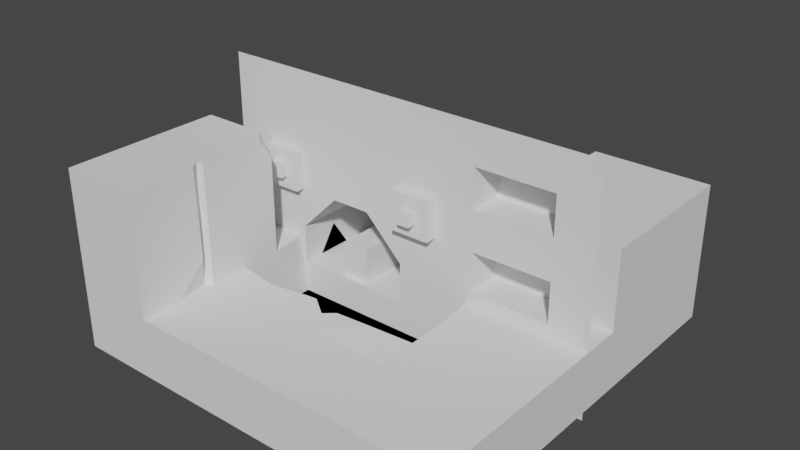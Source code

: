 # Source: catacombs_033.blend  (saved by Blender 3.4.6; exported with 4.5.12 LTS)
import bpy
from mathutils import Matrix  # noqa: F401  (used for matrix-valued properties, if any)

bpy.ops.wm.read_factory_settings(use_empty=True)
scene = bpy.context.scene
scene.name = 'Scene'

# ---- collections
col_collection = bpy.data.collections.new('Collection'); scene.collection.children.link(col_collection)

# ---- world
world_world = bpy.data.worlds.new('World'); scene.world = world_world
world_world.use_nodes = True; world_world.node_tree.nodes.clear()
_N = world_world.node_tree.nodes; _L = world_world.node_tree.links
n0 = _N.new('ShaderNodeOutputWorld'); n0.name = 'World Output'; n0.location = (300, 300)
n1 = _N.new('ShaderNodeBackground'); n1.name = 'Background'; n1.location = (10, 300)
n1.inputs[0].default_value = (0.05088, 0.05088, 0.05088, 1.0)
_L.new(n1.outputs[0], n0.inputs[0])
n0.is_active_output = True
world_world.color = (0.05088, 0.05088, 0.05088)
world_world.use_sun_shadow = False
world_world.sun_shadow_jitter_overblur = 0.0

# ---- meshes
me_grid = bpy.data.meshes.new('Grid')
me_grid.from_pydata([(-1.0, -1.0, 0.0), (-0.8, -1.0, 0.0), (-0.6, -1.0, 0.0), (-0.4, -1.0, 0.0), (-0.2, -1.0, 0.0), (0.0, -1.0, 0.0), (0.2, -1.0, 0.0), (0.4, -1.0, 0.0), (0.6, -1.0, 0.0), (0.8, -1.0, 0.0), (1.0, -1.0, 0.0), (-1.0, -0.8, 0.0), (1.0, -0.8, 0.0), (-1.0, -0.6, 0.0), (1.0, 1.0, 0.7), (0.8, 1.0, 0.7), (0.6, 1.0, 0.7), (0.4, 1.0, 0.7), (1.0, 0.8, 0.7), (1.0, -0.6, 0.0), (-1.0, -0.4, 0.0), (0.8, 0.8, 0.7), (-0.6, -0.4, 0.0), (-0.4, -0.4, 0.0), (-0.2, -0.4, 0.0), (0.0, -0.4, 0.0), (0.2, -0.4, 0.0), (0.4, -0.4, 0.0), (0.6, 0.8, 0.7), (0.4, 0.8, 0.7), (1.0, -0.4, 0.0), (-1.0, -0.2, 0.0), (1.0, 0.6, 0.7), (-0.6, -0.2, 0.0), (-0.4, -0.2, 0.0), (-0.2, -0.2, 0.0), (0.0, -0.2, 0.0), (0.2, -0.2, 0.0), (0.4, -0.2, 0.0), (0.8, 0.6, 0.7), (0.6, 0.6, 0.7), (1.0, -0.2, 0.0), (-1.0, 0.0, 0.0), (0.4, 0.6, 0.7), (-0.6, 0.0, 0.0), (-0.4, 0.0, 0.0), (-0.2, 0.0, 0.0), (0.0, 0.0, 0.0), (0.2, 0.0, 0.0), (0.4, 0.0, 0.0), (1.0, 0.4, 0.7), (0.8, 0.4, 0.7), (1.0, 0.0, 0.0), (-1.0, 0.2, 0.0), (0.6, 0.4, 0.7), (-0.6, 0.2, 0.0), (-0.4, 0.2, 0.0), (-0.2, 0.2, 0.0), (0.0, 0.2, 0.0), (0.2, 0.2, 0.0), (0.4, 0.2, 0.0), (0.4, 0.4, 0.7), (1.0, 0.2, 0.7), (1.0, 0.2, 0.0), (-1.0, 0.4, 0.0), (-0.632, -0.6138, 0.75), (-0.6, 0.4, 0.0), (-0.4, 0.4, 0.0), (-0.2, 0.4, 0.0), (0.0, 0.4, 0.0), (0.2, 0.4, 0.0), (0.4, 0.4, 0.0), (-0.8, -0.2, 0.9), (-1.0, -0.2, 0.9), (1.0, 0.4, 0.0), (-1.0, 0.6, 0.0), (-0.6, -0.4, 0.9), (-0.6, 0.6, 0.0), (-0.4, 0.6, 0.0), (-0.2, 0.6, 0.0), (0.0, 0.6, 0.0), (0.2, 0.6, 0.0), (0.4, 0.6, 0.0), (-0.8, -0.4, 0.9), (-1.0, -0.4, 0.9), (1.0, 0.6, 0.0), (-1.0, 0.8, 0.0), (-0.6, -0.6, 0.9), (-0.8, -0.6, 0.9), (-1.0, -0.6, 0.9), (-0.6, -0.8, 0.9), (-0.6, -1.0, 0.9), (-0.8, -0.8, 0.9), (-0.8, -1.0, 0.9), (-1.0, -1.0, 0.9), (-1.0, -0.8, 0.9), (1.0, 0.8, 0.0), (-1.0, 1.0, 0.0), (-0.8, 1.0, 0.0), (-0.6, 1.0, 0.0), (-0.4, 1.0, 0.0), (-0.2, 1.0, 0.0), (0.0, 1.0, 0.0), (0.2, 1.0, 0.0), (0.4, 1.0, 0.0), (0.6, 1.0, 0.0), (0.8, 1.0, 0.0), (1.0, 1.0, 0.0), (-1.0, -0.8, 0.3), (-1.0, -1.0, 0.3), (-0.8, -1.0, 0.3), (0.8, 0.2, 0.7), (-0.6, -1.0, 0.3), (-0.6, -0.8, 0.3), (-0.4, -1.0, 0.3), (-0.4, -0.8, 0.3), (-0.2, -1.0, 0.3), (-0.2, -0.8, 0.3), (0.0, -1.0, 0.3), (0.0, -0.8, 0.3), (0.2, -1.0, 0.3), (0.2, -0.8, 0.3), (0.4, -1.0, 0.3), (0.4, -0.8, 0.3), (0.6, -1.0, 0.3), (0.6, -0.8, 0.3), (0.8, -1.0, 0.3), (0.8, -0.8, 0.3), (1.0, -1.0, 0.3), (1.0, -0.8, 0.3), (-1.0, -0.6, 0.3), (-0.6, -0.6, 0.3), (-0.4, -0.6, 0.3), (-0.2, -0.6, 0.3), (0.0, -0.6, 0.3), (0.2, -0.6, 0.3), (0.4, -0.6, 0.3), (0.6, -0.6, 0.3), (0.8, -0.6, 0.3), (1.0, -0.6, 0.3), (-1.0, -0.4, 0.3), (0.6, 0.2, 0.7), (-0.6, -0.4, 0.3), (-0.4, -0.4354, 0.3), (-0.2, -0.4, 0.3), (0.0, -0.4261, 0.3), (0.2, -0.4329, 0.3168), (0.4, -0.4, 0.3), (0.6, -0.4, 0.3), (0.8, -0.4, 0.3), (1.0, -0.4, 0.3), (-1.0, -0.2, 0.3), (-0.8, -0.2, 0.3), (-0.6, -0.2, 0.3), (0.4, -0.2, 0.3), (0.6, -0.2, 0.3), (0.8, -0.2, 0.3), (1.0, -0.2, 0.3), (-1.0, 0.0, 0.3), (-0.8, 0.0, 0.3), (-0.6343, 0.0, 0.3), (0.3763, 0.0, 0.3), (0.6, 0.0, 0.3), (0.8, 0.0, 0.3), (1.0, 0.0, 0.3), (-1.0, 0.2, 0.3), (-0.8, 0.2, 0.3), (-0.6, 0.2, 0.3), (0.4, 0.2, 0.3), (0.6, 0.2, 0.3), (0.8, 0.2, 0.3), (1.0, 0.2, 0.3), (-1.0, 0.4, 0.3), (-0.8, 0.4, 0.3), (-0.6343, 0.4, 0.3), (0.4, 0.4, 0.3), (1.0, 0.4, 0.3), (-1.0, 0.6, 0.3), (-0.8, 0.6, 0.3), (-0.6, 0.6, 0.3), (-0.4, 0.6224, 0.3), (-0.2, 0.6, 0.3), (0.0, 0.6285, 0.3), (0.2, 0.6, 0.3), (0.4, 0.6, 0.3), (1.0, 0.6, 0.3), (-1.0, 0.8, 0.3), (-0.8, 0.8, 0.3), (-0.6, 0.8, 0.3), (-0.4, 0.8, 0.3), (-0.2, 0.8, 0.3), (0.0, 0.8, 0.3), (0.2, 0.8, 0.3), (0.4, 0.8, 0.3), (1.0, 0.8, 0.3), (-1.0, 1.0, 0.3), (-0.8, 1.0, 0.3), (-0.6, 1.0, 0.3), (-0.4, 1.0, 0.3), (-0.2, 1.0, 0.3), (0.0, 1.0, 0.3), (0.2, 1.0, 0.3), (0.4, 1.0, 0.3), (0.6, 1.0, 0.3), (0.8, 1.0, 0.3), (1.0, 1.0, 0.3), (0.4, 0.2592, 0.7), (0.4789, 0.2, 0.7), (0.4, 0.2, 0.5566), (0.4377, 0.6693, 0.7), (0.4086, 0.6598, 0.3), (0.4291, 0.7435, 0.3), (0.6, 1.0, 0.5), (0.6, 0.2, 0.5), (0.8, 0.2, 0.5), (0.4, 1.0, 0.5), (0.4, 0.8, 0.5), (1.0, 0.6, 0.5), (1.0, 0.8, 0.5), (1.0, 1.0, 0.5), (0.8, 1.0, 0.5), (1.0, 0.2, 0.5), (1.0, 0.4, 0.5), (0.4334, 0.7064, 0.5), (-0.6, -0.8, 0.6), (-0.6, -0.2, 0.6), (-1.0, -1.0, 0.6), (-1.0, -0.4, 0.6), (-0.6, -0.6, 0.6), (-0.6, -0.4, 0.6), (-0.8, -1.0, 0.6), (-0.6, -1.0, 0.6), (-1.0, -0.6, 0.6), (-1.0, -0.8, 0.6), (-0.8, -0.2, 0.6), (-1.0, -0.2, 0.6), (-0.6, -0.8, 0.75), (-0.6, -0.2, 0.75), (-0.6, -0.4, 0.75), (-0.6, -1.0, 0.75), (-1.0, -0.8, 0.75), (-1.0, -0.2, 0.75), (-1.0, -1.0, 0.75), (-1.0, -0.4, 0.75), (-0.6, -0.6, 0.75), (-0.8, -1.0, 0.75), (-1.0, -0.6, 0.75), (-0.8, -0.2, 0.75), (-1.0, -1.0, 0.45), (-1.0, -0.4, 0.45), (-0.6, -0.6, 0.45), (-0.8, -1.0, 0.45), (-1.0, -0.6, 0.45), (-0.8, -0.2, 0.45), (-0.6, -0.8, 0.45), (-0.6, -0.2, 0.45), (-0.6, -0.4, 0.45), (-0.6, -1.0, 0.45), (-1.0, -0.8, 0.45), (-1.0, -0.2, 0.45), (-0.6731, -0.2, 0.9), (-0.2, 0.6, 0.3), (-0.6, -0.2, 0.7933), (-0.6, -0.2693, 0.9), (-0.6, -0.6529, 0.75), (-0.632, -0.6193, 0.6), (-0.6, -0.6497, 0.6), (-0.632, -0.6305, 0.3), (-0.6, -0.6561, 0.9), (-0.632, -0.6082, 0.9), (-0.632, -0.6249, 0.45), (-0.6, -0.6465, 0.45), (-0.07329, -0.4409, 0.0), (-0.05118, -0.4703, 0.3), (-0.1513, -0.3964, 0.3), (1.0, 1.0, 0.3), (0.8, 1.0, 0.3), (0.6, 1.0, 0.3), (0.4, 1.0, 0.3), (0.2, 1.0, 0.3), (0.0, 1.0, 0.3), (-0.2, 1.0, 0.3), (-0.4, 1.0, 0.3), (-0.6, 1.0, 0.3), (-0.8, 1.0, 0.3), (-1.0, 1.0, 0.3), (-1.0, -1.0, 0.0), (-0.8, -1.0, 0.0), (-0.6, -1.0, 0.0), (-0.4, -1.0, 0.0), (-0.2, -1.0, 0.0), (0.0, -1.0, 0.0), (0.2, -1.0, 0.0), (0.4, -1.0, 0.0), (0.6, -1.0, 0.0), (0.8, -1.0, 0.0), (1.0, -1.0, 0.0), (-1.0, -0.8, 0.0), (-0.8, -0.8, 0.0), (-0.6, -0.8, 0.0), (-0.4, -0.8, 0.0), (-0.2, -0.8, 0.0), (0.0, -0.8, 0.0), (0.2, -0.8, 0.0), (0.4, -0.8, 0.0), (0.6, -0.8, 0.0), (0.8, -0.8, 0.0), (1.0, -0.8, 0.0), (-1.0, -0.6, 0.0), (-0.8, -0.6, 0.0), (-0.6, -0.6, 0.0), (-0.4, -0.6, 0.0), (-0.2, -0.6, 0.0), (0.0, -0.6, 0.0), (0.2, -0.6, 0.0), (0.4, -0.6, 0.0), (0.6, -0.6, 0.0), (0.8, -0.6, 0.0), (1.0, -0.6, 0.0), (-1.0, -0.4, 0.0), (-0.8, -0.4, 0.0), (-0.6, -0.4, 0.0), (-0.4, -0.4, 0.0), (-0.2, -0.4, 0.0), (0.0, -0.4, 0.0), (0.2, -0.4, 0.0), (0.4, -0.4, 0.0), (0.6, -0.4, 0.0), (0.8, -0.4, 0.0), (1.0, -0.4, 0.0), (-1.0, -0.2, 0.0), (-0.8, -0.2, 0.0), (-0.6, -0.2, 0.0), (-0.4, -0.2, 0.0), (-0.2, -0.2, 0.0), (0.0, -0.2, 0.0), (0.2, -0.2, 0.0), (0.4, -0.2, 0.0), (0.6, -0.2, 0.0), (0.8, -0.2, 0.0), (1.0, -0.2, 0.0), (-1.0, 0.0, 0.0), (-0.8, 0.0, 0.0), (-0.6, 0.0, 0.0), (-0.4, 0.0, 0.0), (-0.2, 0.0, 0.0), (0.0, 0.0, 0.0), (0.2, 0.0, 0.0), (0.4, 0.0, 0.0), (0.6, 0.0, 0.0), (0.8, 0.0, 0.0), (1.0, 0.0, 0.0), (-1.0, 0.2, 0.0), (-0.8, 0.2, 0.0), (-0.6, 0.2, 0.0), (-0.4, 0.2, 0.0), (-0.2, 0.2, 0.0), (0.0, 0.2, 0.0), (0.2, 0.2, 0.0), (0.4, 0.2, 0.0), (0.6, 0.2, 0.0), (0.8, 0.2, 0.0), (1.0, 0.2, 0.0), (-1.0, 0.4, 0.0), (-0.8, 0.4, 0.0), (-0.6, 0.4, 0.0), (-0.4, 0.4, 0.0), (-0.2, 0.4, 0.0), (0.0, 0.4, 0.0), (0.2, 0.4, 0.0), (0.4, 0.4, 0.0), (0.6, 0.4, 0.0), (0.8, 0.4, 0.0), (1.0, 0.4, 0.0), (-1.0, 0.6, 0.0), (-0.8, 0.6, 0.0), (-0.6, 0.6, 0.0), (-0.4, 0.6, 0.0), (-0.2, 0.6, 0.0), (0.0, 0.6, 0.0), (0.2, 0.6, 0.0), (0.4, 0.6, 0.0), (0.6, 0.6, 0.0), (0.8, 0.6, 0.0), (1.0, 0.6, 0.0), (-1.0, 0.8, 0.0), (-0.8, 0.8, 0.0), (-0.6, 0.8, 0.0), (-0.4, 0.8, 0.0), (-0.2, 0.8, 0.0), (0.0, 0.8, 0.0), (0.2, 0.8, 0.0), (0.4, 0.8, 0.0), (0.6, 0.8, 0.0), (0.8, 0.8, 0.0), (1.0, 0.8, 0.0), (-1.0, 1.0, 0.0), (-0.8, 1.0, 0.0), (-0.6, 1.0, 0.0), (-0.4, 1.0, 0.0), (-0.2, 1.0, 0.0), (0.0, 1.0, 0.0), (0.2, 1.0, 0.0), (0.4, 1.0, 0.0), (0.6, 1.0, 0.0), (0.8, 1.0, 0.0), (1.0, 1.0, 0.0)], [(261, 181)], [(62, 51, 111), (111, 54, 141), (242, 95, 240), (236, 268, 90), (247, 260, 262), (243, 73, 241), (260, 83, 263), (83, 73, 84), (87, 83, 88), (88, 84, 89), (269, 87, 88), (92, 89, 95), (91, 92, 93), (93, 95, 94), (82, 183, 81), (96, 185, 85), (26, 147, 27), (41, 150, 30), (44, 167, 160), (5, 116, 4), (71, 184, 82), (80, 183, 182), (26, 145, 146), (42, 165, 53), (4, 114, 3), (80, 181, 79), (272, 145, 25), (106, 205, 107), (107, 194, 96), (52, 157, 41), (66, 167, 55), (23, 33, 22), (24, 34, 23), (25, 36, 35), (26, 36, 25), (27, 37, 26), (78, 181, 180), (23, 144, 24), (27, 154, 38), (105, 204, 106), (3, 112, 2), (34, 44, 33), (35, 45, 34), (36, 46, 35), (37, 47, 36), (38, 48, 37), (78, 179, 77), (23, 142, 143), (104, 203, 105), (53, 172, 64), (11, 130, 13), (45, 55, 44), (46, 56, 45), (47, 57, 46), (48, 58, 47), (49, 59, 48), (2, 110, 1), (103, 202, 104), (63, 164, 52), (66, 179, 174), (12, 128, 10), (56, 66, 55), (57, 67, 56), (58, 68, 57), (59, 69, 58), (60, 70, 59), (49, 154, 161), (10, 126, 9), (102, 201, 103), (1, 109, 0), (0, 108, 11), (67, 77, 66), (68, 78, 67), (69, 79, 68), (70, 80, 69), (71, 81, 70), (64, 177, 75), (13, 140, 20), (101, 200, 102), (9, 124, 8), (74, 171, 63), (19, 129, 12), (33, 142, 22), (100, 199, 101), (49, 168, 60), (8, 122, 7), (99, 198, 100), (75, 186, 86), (20, 151, 31), (98, 197, 99), (7, 120, 6), (85, 176, 74), (30, 139, 19), (44, 153, 33), (60, 175, 71), (97, 196, 98), (6, 118, 5), (86, 195, 97), (31, 158, 42), (236, 91, 239), (263, 238, 262), (114, 113, 112), (116, 115, 114), (118, 117, 116), (120, 119, 118), (122, 121, 120), (124, 123, 122), (126, 125, 124), (128, 127, 126), (245, 94, 242), (246, 84, 243), (115, 132, 131), (117, 132, 115), (119, 133, 117), (121, 134, 119), (123, 135, 121), (125, 136, 123), (127, 137, 125), (129, 138, 127), (238, 87, 244), (239, 93, 245), (131, 143, 142), (133, 143, 132), (273, 274, 133), (134, 146, 145), (136, 146, 135), (137, 147, 136), (138, 148, 137), (139, 149, 138), (240, 89, 246), (241, 72, 247), (148, 154, 147), (149, 155, 148), (150, 156, 149), (152, 158, 151), (152, 160, 159), (154, 162, 161), (156, 162, 155), (157, 163, 156), (159, 165, 158), (160, 166, 159), (162, 168, 161), (163, 169, 162), (164, 170, 163), (166, 172, 165), (166, 174, 173), (212, 15, 220), (215, 16, 212), (221, 111, 214), (173, 177, 172), (174, 178, 173), (175, 43, 184), (223, 29, 216), (208, 206, 61), (178, 186, 177), (179, 187, 178), (180, 188, 179), (180, 190, 189), (182, 190, 181), (182, 192, 191), (210, 193, 192), (217, 50, 222), (214, 141, 213), (216, 17, 215), (187, 195, 186), (188, 196, 187), (189, 197, 188), (190, 198, 189), (191, 199, 190), (192, 200, 191), (193, 201, 192), (218, 32, 217), (220, 14, 219), (222, 62, 221), (54, 43, 61), (51, 40, 54), (50, 39, 51), (28, 29, 209), (39, 28, 40), (32, 21, 39), (28, 17, 29), (21, 16, 28), (18, 15, 21), (213, 207, 208), (219, 18, 218), (207, 141, 54), (207, 206, 208), (223, 210, 209), (210, 43, 209), (205, 218, 194), (176, 221, 171), (204, 219, 205), (194, 217, 185), (193, 215, 202), (170, 213, 169), (185, 222, 176), (211, 216, 193), (171, 214, 170), (202, 212, 203), (203, 220, 204), (259, 234, 253), (258, 232, 252), (257, 230, 251), (256, 228, 250), (252, 227, 249), (251, 226, 248), (255, 229, 256), (254, 231, 257), (249, 235, 259), (253, 225, 255), (254, 266, 224), (248, 233, 258), (235, 247, 234), (233, 246, 232), (231, 245, 230), (229, 244, 228), (232, 243, 227), (230, 242, 226), (225, 238, 229), (224, 239, 231), (227, 241, 235), (234, 237, 225), (224, 264, 236), (226, 240, 233), (109, 258, 108), (113, 271, 254), (152, 255, 153), (140, 259, 151), (113, 257, 112), (153, 256, 142), (110, 248, 109), (130, 249, 140), (142, 250, 131), (112, 251, 110), (108, 252, 130), (151, 253, 152), (265, 250, 228), (263, 262, 260), (266, 270, 265), (268, 65, 269), (269, 244, 87), (271, 267, 270), (270, 131, 250), (264, 265, 65), (65, 228, 244), (273, 272, 274), (274, 24, 144), (62, 50, 51), (111, 51, 54), (242, 94, 95), (236, 264, 268), (262, 237, 247), (247, 72, 260), (243, 84, 73), (72, 83, 260), (83, 76, 263), (83, 72, 73), (87, 76, 83), (88, 83, 84), (88, 92, 269), (92, 90, 268), (269, 92, 268), (92, 88, 89), (91, 90, 92), (93, 92, 95), (82, 184, 183), (96, 194, 185), (26, 146, 147), (41, 157, 150), (44, 55, 167), (5, 118, 116), (71, 175, 184), (80, 81, 183), (26, 25, 145), (42, 158, 165), (4, 116, 114), (80, 182, 181), (272, 273, 145), (106, 204, 205), (107, 205, 194), (52, 164, 157), (66, 174, 167), (23, 34, 33), (24, 35, 34), (35, 24, 25), (24, 272, 25), (26, 37, 36), (27, 38, 37), (78, 79, 181), (23, 143, 144), (27, 147, 154), (105, 203, 204), (3, 114, 112), (34, 45, 44), (35, 46, 45), (36, 47, 46), (37, 48, 47), (38, 49, 48), (78, 180, 179), (23, 22, 142), (104, 202, 203), (53, 165, 172), (11, 108, 130), (45, 56, 55), (46, 57, 56), (47, 58, 57), (48, 59, 58), (49, 60, 59), (2, 112, 110), (103, 201, 202), (63, 171, 164), (66, 77, 179), (12, 129, 128), (56, 67, 66), (57, 68, 67), (58, 69, 68), (59, 70, 69), (60, 71, 70), (49, 38, 154), (10, 128, 126), (102, 200, 201), (1, 110, 109), (0, 109, 108), (67, 78, 77), (68, 79, 78), (69, 80, 79), (70, 81, 80), (71, 82, 81), (64, 172, 177), (13, 130, 140), (101, 199, 200), (9, 126, 124), (74, 176, 171), (19, 139, 129), (33, 153, 142), (100, 198, 199), (49, 161, 168), (8, 124, 122), (99, 197, 198), (75, 177, 186), (20, 140, 151), (98, 196, 197), (7, 122, 120), (85, 185, 176), (30, 150, 139), (44, 160, 153), (60, 168, 175), (97, 195, 196), (6, 120, 118), (86, 186, 195), (31, 151, 158), (236, 90, 91), (76, 238, 263), (238, 237, 262), (114, 115, 113), (116, 117, 115), (118, 119, 117), (120, 121, 119), (122, 123, 121), (124, 125, 123), (126, 127, 125), (128, 129, 127), (245, 93, 94), (246, 89, 84), (267, 113, 131), (113, 115, 131), (117, 133, 132), (119, 134, 133), (121, 135, 134), (123, 136, 135), (125, 137, 136), (127, 138, 137), (129, 139, 138), (238, 76, 87), (239, 91, 93), (131, 132, 143), (133, 144, 143), (144, 133, 274), (133, 134, 273), (134, 145, 273), (134, 135, 146), (136, 147, 146), (137, 148, 147), (138, 149, 148), (139, 150, 149), (240, 95, 89), (241, 73, 72), (148, 155, 154), (149, 156, 155), (150, 157, 156), (152, 159, 158), (152, 153, 160), (154, 155, 162), (156, 163, 162), (157, 164, 163), (159, 166, 165), (160, 167, 166), (162, 169, 168), (163, 170, 169), (164, 171, 170), (166, 173, 172), (166, 167, 174), (212, 16, 15), (215, 17, 16), (221, 62, 111), (173, 178, 177), (174, 179, 178), (175, 61, 43), (223, 209, 29), (61, 175, 208), (175, 168, 208), (178, 187, 186), (179, 188, 187), (180, 189, 188), (180, 181, 190), (182, 191, 190), (182, 183, 192), (192, 183, 210), (183, 184, 210), (210, 211, 193), (217, 32, 50), (214, 111, 141), (216, 29, 17), (187, 196, 195), (188, 197, 196), (189, 198, 197), (190, 199, 198), (191, 200, 199), (192, 201, 200), (193, 202, 201), (218, 18, 32), (220, 15, 14), (222, 50, 62), (54, 40, 43), (51, 39, 40), (50, 32, 39), (209, 43, 40), (40, 28, 209), (39, 21, 28), (32, 18, 21), (28, 16, 17), (21, 15, 16), (18, 14, 15), (208, 168, 213), (168, 169, 213), (213, 141, 207), (219, 14, 18), (61, 206, 54), (206, 207, 54), (223, 211, 210), (210, 184, 43), (205, 219, 218), (176, 222, 221), (204, 220, 219), (194, 218, 217), (193, 216, 215), (170, 214, 213), (185, 217, 222), (211, 223, 216), (171, 221, 214), (202, 215, 212), (203, 212, 220), (259, 235, 234), (258, 233, 232), (257, 231, 230), (256, 229, 228), (252, 232, 227), (251, 230, 226), (255, 225, 229), (254, 224, 231), (249, 227, 235), (253, 234, 225), (254, 271, 266), (248, 226, 233), (235, 241, 247), (233, 240, 246), (231, 239, 245), (229, 238, 244), (232, 246, 243), (230, 245, 242), (225, 237, 238), (224, 236, 239), (227, 243, 241), (234, 247, 237), (224, 266, 264), (226, 242, 240), (109, 248, 258), (113, 267, 271), (152, 253, 255), (140, 249, 259), (113, 254, 257), (153, 255, 256), (110, 251, 248), (130, 252, 249), (142, 256, 250), (112, 257, 251), (108, 258, 252), (151, 259, 253), (265, 270, 250), (266, 271, 270), (268, 264, 65), (269, 65, 244), (270, 267, 131), (264, 266, 265), (65, 265, 228), (274, 272, 24), (203, 202, 278, 277), (204, 203, 277, 276), (196, 197, 283, 284), (199, 200, 280, 281), (195, 196, 284, 285), (198, 199, 281, 282), (197, 198, 282, 283), (205, 204, 276, 275), (200, 201, 279, 280), (201, 202, 278, 279), (286, 287, 298, 297), (287, 288, 299, 298), (288, 289, 300, 299), (289, 290, 301, 300), (290, 291, 302, 301), (291, 292, 303, 302), (292, 293, 304, 303), (293, 294, 305, 304), (294, 295, 306, 305), (295, 296, 307, 306), (297, 298, 309, 308), (298, 299, 310, 309), (299, 300, 311, 310), (300, 301, 312, 311), (301, 302, 313, 312), (302, 303, 314, 313), (303, 304, 315, 314), (304, 305, 316, 315), (305, 306, 317, 316), (306, 307, 318, 317), (308, 309, 320, 319), (309, 310, 321, 320), (310, 311, 322, 321), (311, 312, 323, 322), (312, 313, 324, 323), (313, 314, 325, 324), (314, 315, 326, 325), (315, 316, 327, 326), (316, 317, 328, 327), (317, 318, 329, 328), (319, 320, 331, 330), (320, 321, 332, 331), (321, 322, 333, 332), (322, 323, 334, 333), (323, 324, 335, 334), (324, 325, 336, 335), (325, 326, 337, 336), (326, 327, 338, 337), (327, 328, 339, 338), (328, 329, 340, 339), (330, 331, 342, 341), (331, 332, 343, 342), (332, 333, 344, 343), (333, 334, 345, 344), (334, 335, 346, 345), (335, 336, 347, 346), (336, 337, 348, 347), (337, 338, 349, 348), (338, 339, 350, 349), (339, 340, 351, 350), (341, 342, 353, 352), (342, 343, 354, 353), (343, 344, 355, 354), (344, 345, 356, 355), (345, 346, 357, 356), (346, 347, 358, 357), (347, 348, 359, 358), (348, 349, 360, 359), (349, 350, 361, 360), (350, 351, 362, 361), (352, 353, 364, 363), (353, 354, 365, 364), (354, 355, 366, 365), (355, 356, 367, 366), (356, 357, 368, 367), (357, 358, 369, 368), (358, 359, 370, 369), (359, 360, 371, 370), (360, 361, 372, 371), (361, 362, 373, 372), (363, 364, 375, 374), (364, 365, 376, 375), (365, 366, 377, 376), (366, 367, 378, 377), (367, 368, 379, 378), (368, 369, 380, 379), (369, 370, 381, 380), (370, 371, 382, 381), (371, 372, 383, 382), (372, 373, 384, 383), (374, 375, 386, 385), (375, 376, 387, 386), (376, 377, 388, 387), (377, 378, 389, 388), (378, 379, 390, 389), (379, 380, 391, 390), (380, 381, 392, 391), (381, 382, 393, 392), (382, 383, 394, 393), (383, 384, 395, 394), (385, 386, 397, 396), (386, 387, 398, 397), (387, 388, 399, 398), (388, 389, 400, 399), (389, 390, 401, 400), (390, 391, 402, 401), (391, 392, 403, 402), (392, 393, 404, 403), (393, 394, 405, 404), (394, 395, 406, 405)])
_uv = me_grid.uv_layers.new(name='UVMap')
_uv.uv.foreach_set('vector', [1.0, 0.6, 0.9, 0.7, 0.9, 0.6, 0.9, 0.6, 0.8, 0.7, 0.8, 0.6, 0.0, 0.0, 0.0, 0.0, 0.0, 0.0, 0.2, 0.1, 0.2, 0.172, 0.2, 0.1, 0.1, 0.4, 0.1635, 0.4, 0.2, 0.4, 0.0, 0.0, 0.0, 0.0, 0.0, 0.0, 0.1635, 0.4, 0.1, 0.3, 0.2, 0.3654, 0.1, 0.3, 0.0, 0.4, 0.0, 0.3, 0.2, 0.2, 0.1, 0.3, 0.1, 0.2, 0.1, 0.2, 0.0, 0.3, 0.0, 0.2, 0.2, 0.1895, 0.2, 0.2, 0.1, 0.2, 0.1, 0.1, 0.0, 0.2, 0.0, 0.1, 0.2, 0.0, 0.1, 0.1, 0.1, 0.0, 0.1, 0.0, 0.0, 0.1, 0.0, 0.0, 0.7, 0.8, 0.6, 0.8, 0.6, 0.8, 0.0, 0.0, 0.0, 0.0, 0.0, 0.0, 0.6, 0.3, 0.7, 0.3, 0.7, 0.3, 0.0, 0.0, 0.0, 0.0, 0.0, 0.0, 0.2, 0.5, 0.2, 0.6, 0.2, 0.5, 0.0, 0.0, 0.0, 0.0, 0.0, 0.0, 0.7, 0.7, 0.7, 0.8, 0.7, 0.8, 0.5, 0.8, 0.6, 0.8, 0.5, 0.8, 0.6, 0.3, 0.5, 0.3, 0.6, 0.3, 0.0, 0.0, 0.0, 0.0, 0.0, 0.0, 0.0, 0.0, 0.0, 0.0, 0.0, 0.0, 0.5, 0.8, 0.4, 0.8, 0.4, 0.8, 0.4634, 0.3, 0.5, 0.3, 0.5, 0.3, 0.0, 0.0, 0.0, 0.0, 0.0, 0.0, 0.0, 0.0, 0.0, 0.0, 0.0, 0.0, 0.0, 0.0, 0.0, 0.0, 0.0, 0.0, 0.2, 0.7, 0.2, 0.6, 0.2, 0.6, 0.3, 0.3, 0.2, 0.4, 0.2, 0.3, 0.4, 0.3, 0.3, 0.4, 0.3, 0.3, 0.5, 0.3, 0.5, 0.4, 0.4, 0.4, 0.6, 0.3, 0.5, 0.4, 0.5, 0.3, 0.7, 0.3, 0.6, 0.4, 0.6, 0.3, 0.3, 0.8, 0.4, 0.8, 0.3, 0.8, 0.3, 0.3, 0.4, 0.3, 0.4, 0.3, 0.7, 0.3, 0.7, 0.4, 0.7, 0.4, 0.0, 0.0, 0.0, 0.0, 0.0, 0.0, 0.0, 0.0, 0.0, 0.0, 0.0, 0.0, 0.3, 0.4, 0.2, 0.5, 0.2, 0.4, 0.4, 0.4, 0.3, 0.5, 0.3, 0.4, 0.5, 0.4, 0.4, 0.5, 0.4, 0.4, 0.6, 0.4, 0.5, 0.5, 0.5, 0.4, 0.7, 0.4, 0.6, 0.5, 0.6, 0.4, 0.3, 0.8, 0.2, 0.8, 0.2, 0.8, 0.3, 0.3, 0.2, 0.3, 0.3, 0.3, 0.0, 0.0, 0.0, 0.0, 0.0, 0.0, 0.0, 0.0, 0.0, 0.0, 0.0, 0.0, 0.0, 0.0, 0.0, 0.0, 0.0, 0.0, 0.3, 0.5, 0.2, 0.6, 0.2, 0.5, 0.4, 0.5, 0.3, 0.6, 0.3, 0.5, 0.5, 0.5, 0.4, 0.6, 0.4, 0.5, 0.6, 0.5, 0.5, 0.6, 0.5, 0.5, 0.7, 0.5, 0.6, 0.6, 0.6, 0.5, 0.0, 0.0, 0.0, 0.0, 0.0, 0.0, 0.0, 0.0, 0.0, 0.0, 0.0, 0.0, 0.0, 0.0, 0.0, 0.0, 0.0, 0.0, 0.2, 0.7, 0.2, 0.8, 0.2, 0.7, 0.0, 0.0, 0.0, 0.0, 0.0, 0.0, 0.3, 0.6, 0.2, 0.7, 0.2, 0.6, 0.4, 0.6, 0.3, 0.7, 0.3, 0.6, 0.5, 0.6, 0.4, 0.7, 0.4, 0.6, 0.6, 0.6, 0.5, 0.7, 0.5, 0.6, 0.7, 0.6, 0.6, 0.7, 0.6, 0.6, 0.7, 0.5, 0.7, 0.4, 0.7, 0.5, 0.0, 0.0, 0.0, 0.0, 0.0, 0.0, 0.0, 0.0, 0.0, 0.0, 0.0, 0.0, 0.0, 0.0, 0.0, 0.0, 0.0, 0.0, 0.0, 0.0, 0.0, 0.0, 0.0, 0.0, 0.3, 0.7, 0.2, 0.8, 0.2, 0.7, 0.4, 0.7, 0.3, 0.8, 0.3, 0.7, 0.5, 0.7, 0.4, 0.8, 0.4, 0.7, 0.6, 0.7, 0.5, 0.8, 0.5, 0.7, 0.7, 0.7, 0.6, 0.8, 0.6, 0.7, 0.0, 0.0, 0.0, 0.0, 0.0, 0.0, 0.0, 0.0, 0.0, 0.0, 0.0, 0.0, 0.0, 0.0, 0.0, 0.0, 0.0, 0.0, 0.0, 0.0, 0.0, 0.0, 0.0, 0.0, 0.0, 0.0, 0.0, 0.0, 0.0, 0.0, 0.0, 0.0, 0.0, 0.0, 0.0, 0.0, 0.2, 0.4, 0.2, 0.3, 0.2, 0.3, 0.0, 0.0, 0.0, 0.0, 0.0, 0.0, 0.7, 0.5, 0.7, 0.6, 0.7, 0.6, 0.0, 0.0, 0.0, 0.0, 0.0, 0.0, 0.0, 0.0, 0.0, 0.0, 0.0, 0.0, 0.0, 0.0, 0.0, 0.0, 0.0, 0.0, 0.0, 0.0, 0.0, 0.0, 0.0, 0.0, 0.0, 0.0, 0.0, 0.0, 0.0, 0.0, 0.0, 0.0, 0.0, 0.0, 0.0, 0.0, 0.0, 0.0, 0.0, 0.0, 0.0, 0.0, 0.0, 0.0, 0.0, 0.0, 0.0, 0.0, 0.2, 0.5, 0.2, 0.4, 0.2, 0.4, 0.7, 0.6, 0.7, 0.7, 0.7, 0.7, 0.0, 0.0, 0.0, 0.0, 0.0, 0.0, 0.0, 0.0, 0.0, 0.0, 0.0, 0.0, 0.0, 0.0, 0.0, 0.0, 0.0, 0.0, 0.0, 0.0, 0.0, 0.0, 0.0, 0.0, 0.2, 0.1, 0.2, 0.0, 0.2, 0.0, 0.2, 0.3654, 0.2, 0.3, 0.2, 0.4, 0.3, 0.0, 0.2, 0.1, 0.2, 0.0, 0.4, 0.0, 0.3, 0.1, 0.3, 0.0, 0.5, 0.0, 0.4, 0.1, 0.4, 0.0, 0.6, 0.0, 0.5, 0.1, 0.5, 0.0, 0.7, 0.0, 0.6, 0.1, 0.6, 0.0, 0.8, 0.0, 0.7, 0.1, 0.7, 0.0, 0.9, 0.0, 0.8, 0.1, 0.8, 0.0, 1.0, 0.0, 0.9, 0.1, 0.9, 0.0, 0.0, 0.0, 0.0, 0.0, 0.0, 0.0, 0.0, 0.0, 0.0, 0.0, 0.0, 0.0, 0.3, 0.1, 0.3, 0.2, 0.2, 0.2, 0.4, 0.1, 0.3, 0.2, 0.3, 0.1, 0.5, 0.1, 0.4, 0.2, 0.4, 0.1, 0.6, 0.1, 0.5, 0.2, 0.5, 0.1, 0.7, 0.1, 0.6, 0.2, 0.6, 0.1, 0.8, 0.1, 0.7, 0.2, 0.7, 0.1, 0.9, 0.1, 0.8, 0.2, 0.8, 0.1, 1.0, 0.1, 0.9, 0.2, 0.9, 0.1, 0.2, 0.3, 0.2, 0.2, 0.2, 0.2, 0.0, 0.0, 0.0, 0.0, 0.0, 0.0, 0.2, 0.2, 0.3, 0.3, 0.2, 0.3, 0.4, 0.2, 0.3, 0.3, 0.3, 0.2, 0.4744, 0.3, 0.4243, 0.3, 0.4, 0.2, 0.5, 0.2, 0.6, 0.3, 0.5, 0.3, 0.7, 0.2, 0.6, 0.3, 0.6, 0.2, 0.8, 0.2, 0.7, 0.3, 0.7, 0.2, 0.9, 0.2, 0.8, 0.3, 0.8, 0.2, 1.0, 0.2, 0.9, 0.3, 0.9, 0.2, 0.0, 0.0, 0.0, 0.0, 0.0, 0.0, 0.0, 0.4, 0.1, 0.4, 0.1, 0.4, 0.8, 0.3, 0.7, 0.4, 0.7, 0.3, 0.9, 0.3, 0.8, 0.4, 0.8, 0.3, 1.0, 0.3, 0.9, 0.4, 0.9, 0.3, 0.1, 0.4, 0.0, 0.5, 0.0, 0.4, 0.1, 0.4, 0.2, 0.5, 0.1, 0.5, 0.7, 0.4, 0.8, 0.5, 0.7, 0.5, 0.9, 0.4, 0.8, 0.5, 0.8, 0.4, 1.0, 0.4, 0.9, 0.5, 0.9, 0.4, 0.1, 0.5, 0.0, 0.6, 0.0, 0.5, 0.2, 0.5, 0.1, 0.6, 0.1, 0.5, 0.8, 0.5, 0.7, 0.6, 0.7, 0.5, 0.9, 0.5, 0.8, 0.6, 0.8, 0.5, 1.0, 0.5, 0.9, 0.6, 0.9, 0.5, 0.1, 0.6, 0.0, 0.7, 0.0, 0.6, 0.1, 0.6, 0.2, 0.7, 0.1, 0.7, 0.0, 0.0, 0.0, 0.0, 0.0, 0.0, 0.0, 0.0, 0.0, 0.0, 0.0, 0.0, 1.0, 0.6, 0.9, 0.6, 0.9, 0.6, 0.1, 0.7, 0.0, 0.8, 0.0, 0.7, 0.2, 0.7, 0.1, 0.8, 0.1, 0.7, 0.7, 0.7, 0.7, 0.8, 0.7, 0.8, 0.7, 0.8532, 0.7, 0.9, 0.7, 0.9, 0.7, 0.6, 0.7, 0.6296, 0.7, 0.7, 0.1, 0.8, 0.0, 0.9, 0.0, 0.8, 0.2, 0.8, 0.1, 0.9, 0.1, 0.8, 0.3, 0.8, 0.2, 0.9, 0.2, 0.8, 0.3, 0.8, 0.4, 0.9, 0.3, 0.9, 0.5, 0.8, 0.4, 0.9, 0.4, 0.8, 0.5, 0.8, 0.6, 0.9, 0.5, 0.9, 0.7, 0.8299, 0.7, 0.9, 0.6, 0.9, 0.0, 0.0, 0.0, 0.0, 0.0, 0.0, 0.9, 0.6, 0.8, 0.6, 0.8, 0.6, 0.7, 0.9, 0.7, 1.0, 0.7, 1.0, 0.1, 0.9, 0.0, 1.0, 0.0, 0.9, 0.2, 0.9, 0.1, 1.0, 0.1, 0.9, 0.3, 0.9, 0.2, 1.0, 0.2, 0.9, 0.4, 0.9, 0.3, 1.0, 0.3, 0.9, 0.5, 0.9, 0.4, 1.0, 0.4, 0.9, 0.6, 0.9, 0.5, 1.0, 0.5, 0.9, 0.7, 0.9, 0.6, 1.0, 0.6, 0.9, 0.0, 0.0, 0.0, 0.0, 0.0, 0.0, 0.0, 0.0, 0.0, 0.0, 0.0, 0.0, 0.0, 0.0, 0.0, 0.0, 0.0, 0.0, 0.8, 0.7, 0.7, 0.8, 0.7, 0.7, 0.9, 0.7, 0.8, 0.8, 0.8, 0.7, 1.0, 0.7, 0.9, 0.8, 0.9, 0.7, 0.8, 0.9, 0.7, 0.9, 0.7, 0.8347, 0.9, 0.8, 0.8, 0.9, 0.8, 0.8, 1.0, 0.8, 0.9, 0.9, 0.9, 0.8, 0.8, 0.9, 0.7, 1.0, 0.7, 0.9, 0.9, 0.9, 0.8, 1.0, 0.8, 0.9, 1.0, 0.9, 0.9, 1.0, 0.9, 0.9, 0.8, 0.6, 0.7394, 0.6, 0.7, 0.6, 0.0, 0.0, 0.0, 0.0, 0.0, 0.0, 0.7394, 0.6, 0.8, 0.6, 0.8, 0.7, 0.7394, 0.6, 0.7, 0.6296, 0.7, 0.6, 0.7, 0.8532, 0.7, 0.8299, 0.7, 0.8347, 0.7, 0.8299, 0.7, 0.8, 0.7, 0.8347, 0.0, 0.0, 0.0, 0.0, 0.0, 0.0, 0.0, 0.0, 0.0, 0.0, 0.0, 0.0, 0.0, 0.0, 0.0, 0.0, 0.0, 0.0, 0.0, 0.0, 0.0, 0.0, 0.0, 0.0, 0.7, 0.9, 0.7, 1.0, 0.7, 1.0, 0.9, 0.6, 0.8, 0.6, 0.8, 0.6, 0.0, 0.0, 0.0, 0.0, 0.0, 0.0, 0.7, 0.8717, 0.7, 0.9, 0.7, 0.9, 1.0, 0.6, 0.9, 0.6, 0.9, 0.6, 0.0, 0.0, 0.0, 0.0, 0.0, 0.0, 0.0, 0.0, 0.0, 0.0, 0.0, 0.0, 0.0, 0.4, 0.1, 0.4, 0.1, 0.4, 0.0, 0.0, 0.0, 0.0, 0.0, 0.0, 0.0, 0.0, 0.0, 0.0, 0.0, 0.0, 0.2, 0.3, 0.2, 0.2, 0.2, 0.2, 0.0, 0.0, 0.0, 0.0, 0.0, 0.0, 0.0, 0.0, 0.0, 0.0, 0.0, 0.0, 0.2, 0.4, 0.2, 0.3, 0.2, 0.3, 0.2, 0.1, 0.2, 0.0, 0.2, 0.0, 0.0, 0.0, 0.0, 0.0, 0.0, 0.0, 0.1, 0.4, 0.2, 0.4, 0.2, 0.4, 0.2, 0.1, 0.2, 0.1752, 0.2, 0.1, 0.0, 0.0, 0.0, 0.0, 0.0, 0.0, 0.0, 0.4, 0.1, 0.4, 0.1, 0.4, 0.0, 0.0, 0.0, 0.0, 0.0, 0.0, 0.0, 0.0, 0.0, 0.0, 0.0, 0.0, 0.2, 0.3, 0.2, 0.2, 0.2, 0.2, 0.0, 0.0, 0.0, 0.0, 0.0, 0.0, 0.0, 0.0, 0.0, 0.0, 0.0, 0.0, 0.2, 0.4, 0.2, 0.3, 0.2, 0.3, 0.2, 0.1, 0.2, 0.0, 0.2, 0.0, 0.0, 0.0, 0.0, 0.0, 0.0, 0.0, 0.1, 0.4, 0.2, 0.4, 0.2, 0.4, 0.2, 0.1, 0.2, 0.1736, 0.2, 0.1, 0.0, 0.0, 0.0, 0.0, 0.0, 0.0, 0.0, 0.0, 0.0, 0.0, 0.0, 0.0, 0.2, 0.1, 0.2, 0.1767, 0.2, 0.1, 0.1, 0.4, 0.2, 0.4, 0.2, 0.4, 0.0, 0.0, 0.0, 0.0, 0.0, 0.0, 0.2, 0.1, 0.2, 0.0, 0.2, 0.0, 0.2, 0.4, 0.2, 0.3, 0.2, 0.3, 0.0, 0.0, 0.0, 0.0, 0.0, 0.0, 0.0, 0.0, 0.0, 0.0, 0.0, 0.0, 0.2, 0.3, 0.2, 0.2, 0.2, 0.2, 0.0, 0.0, 0.0, 0.0, 0.0, 0.0, 0.0, 0.0, 0.0, 0.0, 0.0, 0.0, 0.0, 0.4, 0.1, 0.4, 0.1, 0.4, 0.2, 0.1839, 0.2, 0.2, 0.2, 0.2, 0.2, 0.3654, 0.2, 0.4, 0.1635, 0.4, 0.2, 0.1752, 0.2, 0.1811, 0.2, 0.1839, 0.2, 0.172, 0.2, 0.1867, 0.2, 0.1895, 0.2, 0.1895, 0.2, 0.2, 0.2, 0.2, 0.2, 0.1767, 0.2, 0.1783, 0.2, 0.1811, 0.2, 0.1811, 0.2, 0.2, 0.2, 0.2, 0.2, 0.1736, 0.2, 0.1839, 0.2, 0.1867, 0.2, 0.1867, 0.2, 0.2, 0.2, 0.2, 0.4744, 0.3, 0.4634, 0.3, 0.4243, 0.3, 0.4243, 0.3, 0.4, 0.3, 0.4, 0.3, 1.0, 0.6, 1.0, 0.7, 0.9, 0.7, 0.9, 0.6, 0.9, 0.7, 0.8, 0.7, 0.0, 0.0, 0.0, 0.0, 0.0, 0.0, 0.2, 0.1, 0.2, 0.1736, 0.2, 0.172, 0.2, 0.4, 0.2, 0.4, 0.1, 0.4, 0.1, 0.4, 0.1, 0.4, 0.1635, 0.4, 0.0, 0.0, 0.0, 0.0, 0.0, 0.0, 0.1, 0.4, 0.1, 0.3, 0.1635, 0.4, 0.1, 0.3, 0.2, 0.3, 0.2, 0.3654, 0.1, 0.3, 0.1, 0.4, 0.0, 0.4, 0.2, 0.2, 0.2, 0.3, 0.1, 0.3, 0.1, 0.2, 0.1, 0.3, 0.0, 0.3, 0.1, 0.2, 0.1, 0.1, 0.2, 0.1895, 0.1, 0.1, 0.2, 0.1, 0.2, 0.172, 0.2, 0.1895, 0.1, 0.1, 0.2, 0.172, 0.1, 0.1, 0.1, 0.2, 0.0, 0.2, 0.2, 0.0, 0.2, 0.1, 0.1, 0.1, 0.1, 0.0, 0.1, 0.1, 0.0, 0.1, 0.7, 0.8, 0.7, 0.8, 0.6, 0.8, 0.0, 0.0, 0.0, 0.0, 0.0, 0.0, 0.6, 0.3, 0.6, 0.3, 0.7, 0.3, 0.0, 0.0, 0.0, 0.0, 0.0, 0.0, 0.2, 0.5, 0.2, 0.6, 0.2, 0.6, 0.0, 0.0, 0.0, 0.0, 0.0, 0.0, 0.7, 0.7, 0.7, 0.7, 0.7, 0.8, 0.5, 0.8, 0.6, 0.8, 0.6, 0.8, 0.6, 0.3, 0.5, 0.3, 0.5, 0.3, 0.0, 0.0, 0.0, 0.0, 0.0, 0.0, 0.0, 0.0, 0.0, 0.0, 0.0, 0.0, 0.5, 0.8, 0.5, 0.8, 0.4, 0.8, 0.4634, 0.3, 0.4744, 0.3, 0.5, 0.3, 0.0, 0.0, 0.0, 0.0, 0.0, 0.0, 0.0, 0.0, 0.0, 0.0, 0.0, 0.0, 0.0, 0.0, 0.0, 0.0, 0.0, 0.0, 0.2, 0.7, 0.2, 0.7, 0.2, 0.6, 0.3, 0.3, 0.3, 0.4, 0.2, 0.4, 0.4, 0.3, 0.4, 0.4, 0.3, 0.4, 0.4, 0.4, 0.4, 0.3, 0.5, 0.3, 0.4, 0.3, 0.4634, 0.3, 0.5, 0.3, 0.6, 0.3, 0.6, 0.4, 0.5, 0.4, 0.7, 0.3, 0.7, 0.4, 0.6, 0.4, 0.3, 0.8, 0.4, 0.8, 0.4, 0.8, 0.3, 0.3, 0.3, 0.3, 0.4, 0.3, 0.7, 0.3, 0.7, 0.3, 0.7, 0.4, 0.0, 0.0, 0.0, 0.0, 0.0, 0.0, 0.0, 0.0, 0.0, 0.0, 0.0, 0.0, 0.3, 0.4, 0.3, 0.5, 0.2, 0.5, 0.4, 0.4, 0.4, 0.5, 0.3, 0.5, 0.5, 0.4, 0.5, 0.5, 0.4, 0.5, 0.6, 0.4, 0.6, 0.5, 0.5, 0.5, 0.7, 0.4, 0.7, 0.5, 0.6, 0.5, 0.3, 0.8, 0.3, 0.8, 0.2, 0.8, 0.3, 0.3, 0.2, 0.3, 0.2, 0.3, 0.0, 0.0, 0.0, 0.0, 0.0, 0.0, 0.0, 0.0, 0.0, 0.0, 0.0, 0.0, 0.0, 0.0, 0.0, 0.0, 0.0, 0.0, 0.3, 0.5, 0.3, 0.6, 0.2, 0.6, 0.4, 0.5, 0.4, 0.6, 0.3, 0.6, 0.5, 0.5, 0.5, 0.6, 0.4, 0.6, 0.6, 0.5, 0.6, 0.6, 0.5, 0.6, 0.7, 0.5, 0.7, 0.6, 0.6, 0.6, 0.0, 0.0, 0.0, 0.0, 0.0, 0.0, 0.0, 0.0, 0.0, 0.0, 0.0, 0.0, 0.0, 0.0, 0.0, 0.0, 0.0, 0.0, 0.2, 0.7, 0.2, 0.8, 0.2, 0.8, 0.0, 0.0, 0.0, 0.0, 0.0, 0.0, 0.3, 0.6, 0.3, 0.7, 0.2, 0.7, 0.4, 0.6, 0.4, 0.7, 0.3, 0.7, 0.5, 0.6, 0.5, 0.7, 0.4, 0.7, 0.6, 0.6, 0.6, 0.7, 0.5, 0.7, 0.7, 0.6, 0.7, 0.7, 0.6, 0.7, 0.7, 0.5, 0.7, 0.4, 0.7, 0.4, 0.0, 0.0, 0.0, 0.0, 0.0, 0.0, 0.0, 0.0, 0.0, 0.0, 0.0, 0.0, 0.0, 0.0, 0.0, 0.0, 0.0, 0.0, 0.0, 0.0, 0.0, 0.0, 0.0, 0.0, 0.3, 0.7, 0.3, 0.8, 0.2, 0.8, 0.4, 0.7, 0.4, 0.8, 0.3, 0.8, 0.5, 0.7, 0.5, 0.8, 0.4, 0.8, 0.6, 0.7, 0.6, 0.8, 0.5, 0.8, 0.7, 0.7, 0.7, 0.8, 0.6, 0.8, 0.0, 0.0, 0.0, 0.0, 0.0, 0.0, 0.0, 0.0, 0.0, 0.0, 0.0, 0.0, 0.0, 0.0, 0.0, 0.0, 0.0, 0.0, 0.0, 0.0, 0.0, 0.0, 0.0, 0.0, 0.0, 0.0, 0.0, 0.0, 0.0, 0.0, 0.0, 0.0, 0.0, 0.0, 0.0, 0.0, 0.2, 0.4, 0.2, 0.4, 0.2, 0.3, 0.0, 0.0, 0.0, 0.0, 0.0, 0.0, 0.7, 0.5, 0.7, 0.5, 0.7, 0.6, 0.0, 0.0, 0.0, 0.0, 0.0, 0.0, 0.0, 0.0, 0.0, 0.0, 0.0, 0.0, 0.0, 0.0, 0.0, 0.0, 0.0, 0.0, 0.0, 0.0, 0.0, 0.0, 0.0, 0.0, 0.0, 0.0, 0.0, 0.0, 0.0, 0.0, 0.0, 0.0, 0.0, 0.0, 0.0, 0.0, 0.0, 0.0, 0.0, 0.0, 0.0, 0.0, 0.0, 0.0, 0.0, 0.0, 0.0, 0.0, 0.2, 0.5, 0.2, 0.5, 0.2, 0.4, 0.7, 0.6, 0.7, 0.6, 0.7, 0.7, 0.0, 0.0, 0.0, 0.0, 0.0, 0.0, 0.0, 0.0, 0.0, 0.0, 0.0, 0.0, 0.0, 0.0, 0.0, 0.0, 0.0, 0.0, 0.0, 0.0, 0.0, 0.0, 0.0, 0.0, 0.2, 0.1, 0.2, 0.1, 0.2, 0.0, 0.2, 0.3, 0.2, 0.3, 0.2, 0.3654, 0.2, 0.3, 0.2, 0.4, 0.2, 0.4, 0.3, 0.0, 0.3, 0.1, 0.2, 0.1, 0.4, 0.0, 0.4, 0.1, 0.3, 0.1, 0.5, 0.0, 0.5, 0.1, 0.4, 0.1, 0.6, 0.0, 0.6, 0.1, 0.5, 0.1, 0.7, 0.0, 0.7, 0.1, 0.6, 0.1, 0.8, 0.0, 0.8, 0.1, 0.7, 0.1, 0.9, 0.0, 0.9, 0.1, 0.8, 0.1, 1.0, 0.0, 1.0, 0.1, 0.9, 0.1, 0.0, 0.0, 0.0, 0.0, 0.0, 0.0, 0.0, 0.0, 0.0, 0.0, 0.0, 0.0, 0.2, 0.1783, 0.2, 0.1, 0.2, 0.2, 0.2, 0.1, 0.3, 0.1, 0.2, 0.2, 0.4, 0.1, 0.4, 0.2, 0.3, 0.2, 0.5, 0.1, 0.5, 0.2, 0.4, 0.2, 0.6, 0.1, 0.6, 0.2, 0.5, 0.2, 0.7, 0.1, 0.7, 0.2, 0.6, 0.2, 0.8, 0.1, 0.8, 0.2, 0.7, 0.2, 0.9, 0.1, 0.9, 0.2, 0.8, 0.2, 1.0, 0.1, 1.0, 0.2, 0.9, 0.2, 0.2, 0.3, 0.2, 0.3, 0.2, 0.2, 0.0, 0.0, 0.0, 0.0, 0.0, 0.0, 0.2, 0.2, 0.3, 0.2, 0.3, 0.3, 0.4, 0.2, 0.4, 0.3, 0.3, 0.3, 0.4, 0.3, 0.4, 0.2, 0.4243, 0.3, 0.4, 0.2, 0.5, 0.2, 0.4744, 0.3, 0.5, 0.2, 0.5, 0.3, 0.4744, 0.3, 0.5, 0.2, 0.6, 0.2, 0.6, 0.3, 0.7, 0.2, 0.7, 0.3, 0.6, 0.3, 0.8, 0.2, 0.8, 0.3, 0.7, 0.3, 0.9, 0.2, 0.9, 0.3, 0.8, 0.3, 1.0, 0.2, 1.0, 0.3, 0.9, 0.3, 0.0, 0.0, 0.0, 0.0, 0.0, 0.0, 0.0, 0.4, 0.0, 0.4, 0.1, 0.4, 0.8, 0.3, 0.8, 0.4, 0.7, 0.4, 0.9, 0.3, 0.9, 0.4, 0.8, 0.4, 1.0, 0.3, 1.0, 0.4, 0.9, 0.4, 0.1, 0.4, 0.1, 0.5, 0.0, 0.5, 0.1, 0.4, 0.2, 0.4, 0.2, 0.5, 0.7, 0.4, 0.8, 0.4, 0.8, 0.5, 0.9, 0.4, 0.9, 0.5, 0.8, 0.5, 1.0, 0.4, 1.0, 0.5, 0.9, 0.5, 0.1, 0.5, 0.1, 0.6, 0.0, 0.6, 0.2, 0.5, 0.2, 0.6, 0.1, 0.6, 0.8, 0.5, 0.8, 0.6, 0.7, 0.6, 0.9, 0.5, 0.9, 0.6, 0.8, 0.6, 1.0, 0.5, 1.0, 0.6, 0.9, 0.6, 0.1, 0.6, 0.1, 0.7, 0.0, 0.7, 0.1, 0.6, 0.2, 0.6, 0.2, 0.7, 0.0, 0.0, 0.0, 0.0, 0.0, 0.0, 0.0, 0.0, 0.0, 0.0, 0.0, 0.0, 1.0, 0.6, 1.0, 0.6, 0.9, 0.6, 0.1, 0.7, 0.1, 0.8, 0.0, 0.8, 0.2, 0.7, 0.2, 0.8, 0.1, 0.8, 0.7, 0.7, 0.7, 0.7, 0.7, 0.8, 0.7, 0.8532, 0.7, 0.8347, 0.7, 0.9, 0.7, 0.7, 0.7, 0.7, 0.7, 0.6, 0.7, 0.7, 0.7, 0.6, 0.7, 0.6, 0.1, 0.8, 0.1, 0.9, 0.0, 0.9, 0.2, 0.8, 0.2, 0.9, 0.1, 0.9, 0.3, 0.8, 0.3, 0.9, 0.2, 0.9, 0.3, 0.8, 0.4, 0.8, 0.4, 0.9, 0.5, 0.8, 0.5, 0.9, 0.4, 0.9, 0.5, 0.8, 0.6, 0.8, 0.6, 0.9, 0.6, 0.9, 0.6, 0.8, 0.7, 0.8299, 0.6, 0.8, 0.7, 0.8, 0.7, 0.8299, 0.7, 0.8299, 0.7, 0.8717, 0.7, 0.9, 0.0, 0.0, 0.0, 0.0, 0.0, 0.0, 0.9, 0.6, 0.9, 0.6, 0.8, 0.6, 0.7, 0.9, 0.7, 0.9, 0.7, 1.0, 0.1, 0.9, 0.1, 1.0, 0.0, 1.0, 0.2, 0.9, 0.2, 1.0, 0.1, 1.0, 0.3, 0.9, 0.3, 1.0, 0.2, 1.0, 0.4, 0.9, 0.4, 1.0, 0.3, 1.0, 0.5, 0.9, 0.5, 1.0, 0.4, 1.0, 0.6, 0.9, 0.6, 1.0, 0.5, 1.0, 0.7, 0.9, 0.7, 1.0, 0.6, 1.0, 0.0, 0.0, 0.0, 0.0, 0.0, 0.0, 0.0, 0.0, 0.0, 0.0, 0.0, 0.0, 0.0, 0.0, 0.0, 0.0, 0.0, 0.0, 0.8, 0.7, 0.8, 0.8, 0.7, 0.8, 0.9, 0.7, 0.9, 0.8, 0.8, 0.8, 1.0, 0.7, 1.0, 0.8, 0.9, 0.8, 0.7, 0.8347, 0.7, 0.8, 0.8, 0.8, 0.8, 0.8, 0.8, 0.9, 0.7, 0.8347, 0.9, 0.8, 0.9, 0.9, 0.8, 0.9, 1.0, 0.8, 1.0, 0.9, 0.9, 0.9, 0.8, 0.9, 0.8, 1.0, 0.7, 1.0, 0.9, 0.9, 0.9, 1.0, 0.8, 1.0, 1.0, 0.9, 1.0, 1.0, 0.9, 1.0, 0.7, 0.6, 0.7, 0.6, 0.8, 0.6, 0.7, 0.6, 0.8, 0.6, 0.8, 0.6, 0.8, 0.6, 0.8, 0.6, 0.7394, 0.6, 0.0, 0.0, 0.0, 0.0, 0.0, 0.0, 0.7, 0.7, 0.7, 0.6296, 0.8, 0.7, 0.7, 0.6296, 0.7394, 0.6, 0.8, 0.7, 0.7, 0.8532, 0.7, 0.8717, 0.7, 0.8299, 0.7, 0.8299, 0.7, 0.8, 0.7, 0.8, 0.0, 0.0, 0.0, 0.0, 0.0, 0.0, 0.0, 0.0, 0.0, 0.0, 0.0, 0.0, 0.0, 0.0, 0.0, 0.0, 0.0, 0.0, 0.0, 0.0, 0.0, 0.0, 0.0, 0.0, 0.7, 0.9, 0.7, 0.9, 0.7, 1.0, 0.9, 0.6, 0.9, 0.6, 0.8, 0.6, 0.0, 0.0, 0.0, 0.0, 0.0, 0.0, 0.7, 0.8717, 0.7, 0.8532, 0.7, 0.9, 1.0, 0.6, 1.0, 0.6, 0.9, 0.6, 0.0, 0.0, 0.0, 0.0, 0.0, 0.0, 0.0, 0.0, 0.0, 0.0, 0.0, 0.0, 0.0, 0.4, 0.0, 0.4, 0.1, 0.4, 0.0, 0.0, 0.0, 0.0, 0.0, 0.0, 0.0, 0.0, 0.0, 0.0, 0.0, 0.0, 0.2, 0.3, 0.2, 0.3, 0.2, 0.2, 0.0, 0.0, 0.0, 0.0, 0.0, 0.0, 0.0, 0.0, 0.0, 0.0, 0.0, 0.0, 0.2, 0.4, 0.2, 0.4, 0.2, 0.3, 0.2, 0.1, 0.2, 0.1, 0.2, 0.0, 0.0, 0.0, 0.0, 0.0, 0.0, 0.0, 0.1, 0.4, 0.1, 0.4, 0.2, 0.4, 0.2, 0.1, 0.2, 0.1767, 0.2, 0.1752, 0.0, 0.0, 0.0, 0.0, 0.0, 0.0, 0.0, 0.4, 0.0, 0.4, 0.1, 0.4, 0.0, 0.0, 0.0, 0.0, 0.0, 0.0, 0.0, 0.0, 0.0, 0.0, 0.0, 0.0, 0.2, 0.3, 0.2, 0.3, 0.2, 0.2, 0.0, 0.0, 0.0, 0.0, 0.0, 0.0, 0.0, 0.0, 0.0, 0.0, 0.0, 0.0, 0.2, 0.4, 0.2, 0.4, 0.2, 0.3, 0.2, 0.1, 0.2, 0.1, 0.2, 0.0, 0.0, 0.0, 0.0, 0.0, 0.0, 0.0, 0.1, 0.4, 0.1, 0.4, 0.2, 0.4, 0.2, 0.1, 0.2, 0.1752, 0.2, 0.1736, 0.0, 0.0, 0.0, 0.0, 0.0, 0.0, 0.0, 0.0, 0.0, 0.0, 0.0, 0.0, 0.2, 0.1, 0.2, 0.1783, 0.2, 0.1767, 0.1, 0.4, 0.1, 0.4, 0.2, 0.4, 0.0, 0.0, 0.0, 0.0, 0.0, 0.0, 0.2, 0.1, 0.2, 0.1, 0.2, 0.0, 0.2, 0.4, 0.2, 0.4, 0.2, 0.3, 0.0, 0.0, 0.0, 0.0, 0.0, 0.0, 0.0, 0.0, 0.0, 0.0, 0.0, 0.0, 0.2, 0.3, 0.2, 0.3, 0.2, 0.2, 0.0, 0.0, 0.0, 0.0, 0.0, 0.0, 0.0, 0.0, 0.0, 0.0, 0.0, 0.0, 0.0, 0.4, 0.0, 0.4, 0.1, 0.4, 0.2, 0.1839, 0.2, 0.1811, 0.2, 0.2, 0.2, 0.1752, 0.2, 0.1767, 0.2, 0.1811, 0.2, 0.172, 0.2, 0.1736, 0.2, 0.1867, 0.2, 0.1895, 0.2, 0.1867, 0.2, 0.2, 0.2, 0.1811, 0.2, 0.1783, 0.2, 0.2, 0.2, 0.1736, 0.2, 0.1752, 0.2, 0.1839, 0.2, 0.1867, 0.2, 0.1839, 0.2, 0.2, 0.4243, 0.3, 0.4634, 0.3, 0.4, 0.3, 0.0, 0.0, 0.0, 0.0, 0.0, 0.0, 0.0, 0.0, 0.0, 0.0, 0.0, 0.0, 0.0, 0.0, 0.0, 0.0, 0.0, 0.0, 0.0, 0.0, 0.0, 0.0, 0.0, 0.0, 0.0, 0.0, 0.0, 0.0, 0.0, 0.0, 0.0, 0.0, 0.0, 0.0, 0.0, 0.0, 0.0, 0.0, 0.0, 0.0, 0.0, 0.0, 0.0, 0.0, 0.0, 0.0, 0.0, 0.0, 0.0, 0.0, 0.0, 0.0, 0.0, 0.0, 0.0, 0.0, 0.0, 0.0, 0.0, 0.0, 0.0, 0.0, 0.0, 0.0, 0.0, 0.0, 0.0, 0.0, 0.0, 0.0, 0.0, 0.0, 0.0, 0.0, 0.0, 0.0, 0.0, 0.0, 0.0, 0.0, 0.0, 0.0, 0.1, 0.0, 0.1, 0.1, 0.0, 0.1, 0.1, 0.0, 0.2, 0.0, 0.2, 0.1, 0.1, 0.1, 0.2, 0.0, 0.3, 0.0, 0.3, 0.1, 0.2, 0.1, 0.3, 0.0, 0.4, 0.0, 0.4, 0.1, 0.3, 0.1, 0.4, 0.0, 0.5, 0.0, 0.5, 0.1, 0.4, 0.1, 0.5, 0.0, 0.6, 0.0, 0.6, 0.1, 0.5, 0.1, 0.6, 0.0, 0.7, 0.0, 0.7, 0.1, 0.6, 0.1, 0.7, 0.0, 0.8, 0.0, 0.8, 0.1, 0.7, 0.1, 0.8, 0.0, 0.9, 0.0, 0.9, 0.1, 0.8, 0.1, 0.9, 0.0, 1.0, 0.0, 1.0, 0.1, 0.9, 0.1, 0.0, 0.1, 0.1, 0.1, 0.1, 0.2, 0.0, 0.2, 0.1, 0.1, 0.2, 0.1, 0.2, 0.2, 0.1, 0.2, 0.2, 0.1, 0.3, 0.1, 0.3, 0.2, 0.2, 0.2, 0.3, 0.1, 0.4, 0.1, 0.4, 0.2, 0.3, 0.2, 0.4, 0.1, 0.5, 0.1, 0.5, 0.2, 0.4, 0.2, 0.5, 0.1, 0.6, 0.1, 0.6, 0.2, 0.5, 0.2, 0.6, 0.1, 0.7, 0.1, 0.7, 0.2, 0.6, 0.2, 0.7, 0.1, 0.8, 0.1, 0.8, 0.2, 0.7, 0.2, 0.8, 0.1, 0.9, 0.1, 0.9, 0.2, 0.8, 0.2, 0.9, 0.1, 1.0, 0.1, 1.0, 0.2, 0.9, 0.2, 0.0, 0.2, 0.1, 0.2, 0.1, 0.3, 0.0, 0.3, 0.1, 0.2, 0.2, 0.2, 0.2, 0.3, 0.1, 0.3, 0.2, 0.2, 0.3, 0.2, 0.3, 0.3, 0.2, 0.3, 0.3, 0.2, 0.4, 0.2, 0.4, 0.3, 0.3, 0.3, 0.4, 0.2, 0.5, 0.2, 0.5, 0.3, 0.4, 0.3, 0.5, 0.2, 0.6, 0.2, 0.6, 0.3, 0.5, 0.3, 0.6, 0.2, 0.7, 0.2, 0.7, 0.3, 0.6, 0.3, 0.7, 0.2, 0.8, 0.2, 0.8, 0.3, 0.7, 0.3, 0.8, 0.2, 0.9, 0.2, 0.9, 0.3, 0.8, 0.3, 0.9, 0.2, 1.0, 0.2, 1.0, 0.3, 0.9, 0.3, 0.0, 0.3, 0.1, 0.3, 0.1, 0.4, 0.0, 0.4, 0.1, 0.3, 0.2, 0.3, 0.2, 0.4, 0.1, 0.4, 0.2, 0.3, 0.3, 0.3, 0.3, 0.4, 0.2, 0.4, 0.3, 0.3, 0.4, 0.3, 0.4, 0.4, 0.3, 0.4, 0.4, 0.3, 0.5, 0.3, 0.5, 0.4, 0.4, 0.4, 0.5, 0.3, 0.6, 0.3, 0.6, 0.4, 0.5, 0.4, 0.6, 0.3, 0.7, 0.3, 0.7, 0.4, 0.6, 0.4, 0.7, 0.3, 0.8, 0.3, 0.8, 0.4, 0.7, 0.4, 0.8, 0.3, 0.9, 0.3, 0.9, 0.4, 0.8, 0.4, 0.9, 0.3, 1.0, 0.3, 1.0, 0.4, 0.9, 0.4, 0.0, 0.4, 0.1, 0.4, 0.1, 0.5, 0.0, 0.5, 0.1, 0.4, 0.2, 0.4, 0.2, 0.5, 0.1, 0.5, 0.2, 0.4, 0.3, 0.4, 0.3, 0.5, 0.2, 0.5, 0.3, 0.4, 0.4, 0.4, 0.4, 0.5, 0.3, 0.5, 0.4, 0.4, 0.5, 0.4, 0.5, 0.5, 0.4, 0.5, 0.5, 0.4, 0.6, 0.4, 0.6, 0.5, 0.5, 0.5, 0.6, 0.4, 0.7, 0.4, 0.7, 0.5, 0.6, 0.5, 0.7, 0.4, 0.8, 0.4, 0.8, 0.5, 0.7, 0.5, 0.8, 0.4, 0.9, 0.4, 0.9, 0.5, 0.8, 0.5, 0.9, 0.4, 1.0, 0.4, 1.0, 0.5, 0.9, 0.5, 0.0, 0.5, 0.1, 0.5, 0.1, 0.6, 0.0, 0.6, 0.1, 0.5, 0.2, 0.5, 0.2, 0.6, 0.1, 0.6, 0.2, 0.5, 0.3, 0.5, 0.3, 0.6, 0.2, 0.6, 0.3, 0.5, 0.4, 0.5, 0.4, 0.6, 0.3, 0.6, 0.4, 0.5, 0.5, 0.5, 0.5, 0.6, 0.4, 0.6, 0.5, 0.5, 0.6, 0.5, 0.6, 0.6, 0.5, 0.6, 0.6, 0.5, 0.7, 0.5, 0.7, 0.6, 0.6, 0.6, 0.7, 0.5, 0.8, 0.5, 0.8, 0.6, 0.7, 0.6, 0.8, 0.5, 0.9, 0.5, 0.9, 0.6, 0.8, 0.6, 0.9, 0.5, 1.0, 0.5, 1.0, 0.6, 0.9, 0.6, 0.0, 0.6, 0.1, 0.6, 0.1, 0.7, 0.0, 0.7, 0.1, 0.6, 0.2, 0.6, 0.2, 0.7, 0.1, 0.7, 0.2, 0.6, 0.3, 0.6, 0.3, 0.7, 0.2, 0.7, 0.3, 0.6, 0.4, 0.6, 0.4, 0.7, 0.3, 0.7, 0.4, 0.6, 0.5, 0.6, 0.5, 0.7, 0.4, 0.7, 0.5, 0.6, 0.6, 0.6, 0.6, 0.7, 0.5, 0.7, 0.6, 0.6, 0.7, 0.6, 0.7, 0.7, 0.6, 0.7, 0.7, 0.6, 0.8, 0.6, 0.8, 0.7, 0.7, 0.7, 0.8, 0.6, 0.9, 0.6, 0.9, 0.7, 0.8, 0.7, 0.9, 0.6, 1.0, 0.6, 1.0, 0.7, 0.9, 0.7, 0.0, 0.7, 0.1, 0.7, 0.1, 0.8, 0.0, 0.8, 0.1, 0.7, 0.2, 0.7, 0.2, 0.8, 0.1, 0.8, 0.2, 0.7, 0.3, 0.7, 0.3, 0.8, 0.2, 0.8, 0.3, 0.7, 0.4, 0.7, 0.4, 0.8, 0.3, 0.8, 0.4, 0.7, 0.5, 0.7, 0.5, 0.8, 0.4, 0.8, 0.5, 0.7, 0.6, 0.7, 0.6, 0.8, 0.5, 0.8, 0.6, 0.7, 0.7, 0.7, 0.7, 0.8, 0.6, 0.8, 0.7, 0.7, 0.8, 0.7, 0.8, 0.8, 0.7, 0.8, 0.8, 0.7, 0.9, 0.7, 0.9, 0.8, 0.8, 0.8, 0.9, 0.7, 1.0, 0.7, 1.0, 0.8, 0.9, 0.8, 0.0, 0.8, 0.1, 0.8, 0.1, 0.9, 0.0, 0.9, 0.1, 0.8, 0.2, 0.8, 0.2, 0.9, 0.1, 0.9, 0.2, 0.8, 0.3, 0.8, 0.3, 0.9, 0.2, 0.9, 0.3, 0.8, 0.4, 0.8, 0.4, 0.9, 0.3, 0.9, 0.4, 0.8, 0.5, 0.8, 0.5, 0.9, 0.4, 0.9, 0.5, 0.8, 0.6, 0.8, 0.6, 0.9, 0.5, 0.9, 0.6, 0.8, 0.7, 0.8, 0.7, 0.9, 0.6, 0.9, 0.7, 0.8, 0.8, 0.8, 0.8, 0.9, 0.7, 0.9, 0.8, 0.8, 0.9, 0.8, 0.9, 0.9, 0.8, 0.9, 0.9, 0.8, 1.0, 0.8, 1.0, 0.9, 0.9, 0.9, 0.0, 0.9, 0.1, 0.9, 0.1, 1.0, 0.0, 1.0, 0.1, 0.9, 0.2, 0.9, 0.2, 1.0, 0.1, 1.0, 0.2, 0.9, 0.3, 0.9, 0.3, 1.0, 0.2, 1.0, 0.3, 0.9, 0.4, 0.9, 0.4, 1.0, 0.3, 1.0, 0.4, 0.9, 0.5, 0.9, 0.5, 1.0, 0.4, 1.0, 0.5, 0.9, 0.6, 0.9, 0.6, 1.0, 0.5, 1.0, 0.6, 0.9, 0.7, 0.9, 0.7, 1.0, 0.6, 1.0, 0.7, 0.9, 0.8, 0.9, 0.8, 1.0, 0.7, 1.0, 0.8, 0.9, 0.9, 0.9, 0.9, 1.0, 0.8, 1.0, 0.9, 0.9, 1.0, 0.9, 1.0, 1.0, 0.9, 1.0])
me_grid.update()
me_grid_001 = bpy.data.meshes.new('Grid.001')
me_grid_001.from_pydata([(-1.0, -6.487e-08, -0.03842), (-0.8, -6.487e-08, -0.03842), (-0.6, -6.487e-08, -0.03842), (-0.4, -6.487e-08, -0.03842), (-0.2, -6.487e-08, -0.03842), (0.0, -6.487e-08, -0.03842), (0.2, -6.487e-08, -0.03842), (0.4, -6.487e-08, -0.03842), (0.6, -6.487e-08, -0.03842), (0.8, -6.487e-08, -0.03842), (1.0, -6.487e-08, -0.03842), (-1.0, -7.361e-08, 0.1616), (-0.8, -7.361e-08, 0.1616), (-0.6, -7.361e-08, 0.1616), (-0.3693, 0.03068, 0.1616), (-0.2307, 0.03068, 0.1616), (0.0, -7.361e-08, 0.1616), (0.2, -7.361e-08, 0.1616), (0.4, -7.361e-08, 0.1616), (0.6, -7.361e-08, 0.1616), (0.8, -7.361e-08, 0.1616), (1.0, -7.361e-08, 0.1616), (-1.0, -8.235e-08, 0.3616), (-0.8, -8.235e-08, 0.3616), (-0.6, -8.235e-08, 0.3616), (0.0, -8.235e-08, 0.3616), (0.2, -8.235e-08, 0.3616), (0.4, -8.235e-08, 0.3616), (0.6, -8.235e-08, 0.3616), (0.8, -8.235e-08, 0.3616), (1.0, -8.235e-08, 0.3616), (-1.0, -9.11e-08, 0.5616), (-0.8, -9.11e-08, 0.5616), (-0.6, -9.11e-08, 0.5616), (-0.4, -9.11e-08, 0.5616), (-0.2, -9.11e-08, 0.5616), (0.0, -9.11e-08, 0.5616), (0.2, -9.11e-08, 0.5616), (0.4, -9.11e-08, 0.5616), (0.6, -9.11e-08, 0.5616), (0.8, -9.11e-08, 0.5616), (1.0, -9.11e-08, 0.5616), (-1.0, -9.984e-08, 0.7616), (-0.8, -9.984e-08, 0.7616), (-0.6, -9.984e-08, 0.7616), (-0.4, -9.984e-08, 0.7616), (-0.2, -9.984e-08, 0.7616), (0.0, -9.984e-08, 0.7616), (0.2, -9.984e-08, 0.7616), (0.4, -9.984e-08, 0.7616), (0.6, -9.984e-08, 0.7616), (0.8, -9.984e-08, 0.7616), (1.0, -9.984e-08, 0.7616), (-1.0, -1.086e-07, 0.9616), (-0.8, -1.086e-07, 0.9616), (-0.6, -1.086e-07, 0.9616), (-0.4, -1.086e-07, 0.9616), (-0.2, -1.086e-07, 0.9616), (0.0, -1.086e-07, 0.9616), (0.2, -1.086e-07, 0.9616), (0.4, -1.086e-07, 0.9616), (0.6, -1.086e-07, 0.9616), (0.8, -1.086e-07, 0.9616), (1.0, -1.086e-07, 0.9616), (-1.0, -1.173e-07, 1.162), (-0.8, -1.173e-07, 1.162), (-0.6, -1.173e-07, 1.162), (-0.4, -1.173e-07, 1.162), (-0.2, -1.173e-07, 1.162), (0.0, -1.173e-07, 1.162), (0.2, -1.173e-07, 1.162), (0.4, -1.173e-07, 1.162), (0.6, -1.173e-07, 1.162), (0.8, -1.173e-07, 1.162), (1.0, -1.173e-07, 1.162), (-0.3693, 0.4807, 0.1616), (-0.6, 0.5114, 0.1616), (-0.2307, 0.4807, 0.1616), (0.0, 0.5114, 0.1616), (-0.6, 0.5114, 0.3616), (-0.4, 0.5114, 0.3616), (-0.2, 0.5114, 0.3616), (0.0, 0.5114, 0.3616), (-0.4, 0.5114, 0.5616), (-0.2, 0.5114, 0.5616), (-0.2, -7.361e-08, 0.1616), (-0.4, -7.361e-08, 0.1616), (-0.4, 0.5114, 0.1616), (-0.2, 0.5114, 0.1616), (-0.2307, 0.03068, 0.3394), (-0.3693, 0.03068, 0.3394), (-0.3693, 0.4807, 0.3394), (-0.2307, 0.4807, 0.3394), (0.6, 0.1755, 0.3616), (0.4, 0.1755, 0.3616), (0.8, 0.1755, 0.3616), (0.4, 0.1755, 0.5616), (0.6, 0.1755, 0.5616), (0.8, 0.1755, 0.5616), (0.6, 0.1736, 0.7616), (0.4, 0.1736, 0.7616), (0.8, 0.1736, 0.7616), (0.4, 0.1736, 0.9616), (0.6, 0.1736, 0.9616), (0.8, 0.1736, 0.9616), (0.1327, -0.05965, 0.6289), (0.06734, -0.05965, 0.6289), (0.06734, -0.05965, 0.6942), (0.1327, -0.05965, 0.6942), (0.2, -0.05965, 0.5616), (0.0, -0.05965, 0.5616), (0.0, -0.05965, 0.7616), (0.2, -0.05965, 0.7616), (0.1327, -0.1048, 0.6289), (0.06734, -0.1048, 0.6289), (0.06734, -0.1048, 0.6942), (0.1327, -0.1048, 0.6942), (-0.6638, -0.04793, 0.6254), (-0.7362, -0.04793, 0.6254), (-0.7362, -0.04793, 0.6978), (-0.6638, -0.04793, 0.6978), (-0.6, -0.04793, 0.5616), (-0.8, -0.04793, 0.5616), (-0.8, -0.04793, 0.7616), (-0.6, -0.04793, 0.7616), (-0.6638, -0.08311, 0.6254), (-0.7362, -0.08311, 0.6254), (-0.7362, -0.08311, 0.6978), (-0.6638, -0.08311, 0.6978)], [], [(1, 11, 0), (2, 12, 1), (3, 13, 2), (4, 86, 3), (5, 85, 4), (6, 16, 5), (7, 17, 6), (8, 18, 7), (9, 19, 8), (10, 20, 9), (12, 22, 11), (13, 23, 12), (35, 82, 25), (75, 92, 77), (25, 78, 16), (17, 25, 16), (18, 26, 17), (19, 27, 18), (20, 28, 19), (21, 29, 20), (23, 31, 22), (24, 32, 23), (16, 88, 85), (24, 83, 34), (26, 36, 25), (27, 37, 26), (40, 95, 29), (29, 93, 28), (30, 40, 29), (32, 42, 31), (43, 124, 44), (34, 44, 33), (35, 45, 34), (36, 46, 35), (48, 109, 37), (38, 48, 37), (39, 49, 38), (40, 50, 39), (41, 51, 40), (43, 53, 42), (44, 54, 43), (45, 55, 44), (46, 56, 45), (47, 57, 46), (48, 58, 47), (49, 59, 48), (62, 101, 51), (51, 99, 50), (52, 62, 51), (54, 64, 53), (55, 65, 54), (56, 66, 55), (57, 67, 56), (58, 68, 57), (59, 69, 58), (60, 70, 59), (61, 71, 60), (62, 72, 61), (63, 73, 62), (13, 79, 24), (34, 33, 24), (25, 36, 35), (87, 79, 76), (88, 80, 87), (78, 81, 88), (81, 83, 80), (82, 84, 81), (83, 79, 80), (34, 84, 35), (86, 76, 13), (14, 85, 15), (75, 86, 14), (15, 88, 77), (77, 87, 75), (89, 91, 90), (14, 91, 75), (77, 89, 15), (15, 90, 14), (93, 96, 94), (95, 97, 93), (28, 94, 27), (27, 96, 38), (39, 98, 40), (38, 97, 39), (99, 102, 100), (101, 103, 99), (50, 100, 49), (49, 102, 60), (61, 104, 62), (60, 103, 61), (105, 114, 106), (36, 111, 47), (47, 112, 48), (37, 110, 36), (106, 109, 105), (107, 110, 106), (105, 112, 108), (108, 111, 107), (113, 115, 114), (107, 116, 108), (106, 115, 107), (108, 113, 105), (120, 125, 117), (33, 122, 32), (44, 121, 33), (32, 123, 43), (117, 122, 121), (119, 122, 118), (117, 124, 120), (120, 123, 119), (125, 127, 126), (117, 126, 118), (119, 128, 120), (118, 127, 119), (1, 12, 11), (2, 13, 12), (3, 86, 13), (4, 85, 86), (5, 16, 85), (6, 17, 16), (7, 18, 17), (8, 19, 18), (9, 20, 19), (10, 21, 20), (12, 23, 22), (13, 24, 23), (35, 84, 82), (75, 91, 92), (25, 82, 78), (17, 26, 25), (18, 27, 26), (19, 28, 27), (20, 29, 28), (21, 30, 29), (23, 32, 31), (24, 33, 32), (16, 78, 88), (24, 79, 83), (26, 37, 36), (27, 38, 37), (40, 98, 95), (29, 95, 93), (30, 41, 40), (32, 43, 42), (43, 123, 124), (34, 45, 44), (35, 46, 45), (36, 47, 46), (48, 112, 109), (38, 49, 48), (39, 50, 49), (40, 51, 50), (41, 52, 51), (43, 54, 53), (44, 55, 54), (45, 56, 55), (46, 57, 56), (47, 58, 57), (48, 59, 58), (49, 60, 59), (62, 104, 101), (51, 101, 99), (52, 63, 62), (54, 65, 64), (55, 66, 65), (56, 67, 66), (57, 68, 67), (58, 69, 68), (59, 70, 69), (60, 71, 70), (61, 72, 71), (62, 73, 72), (63, 74, 73), (13, 76, 79), (87, 80, 79), (88, 81, 80), (78, 82, 81), (81, 84, 83), (34, 83, 84), (86, 87, 76), (14, 86, 85), (75, 87, 86), (15, 85, 88), (77, 88, 87), (89, 92, 91), (14, 90, 91), (77, 92, 89), (15, 89, 90), (93, 97, 96), (95, 98, 97), (28, 93, 94), (27, 94, 96), (39, 97, 98), (38, 96, 97), (99, 103, 102), (101, 104, 103), (50, 99, 100), (49, 100, 102), (61, 103, 104), (60, 102, 103), (105, 113, 114), (36, 110, 111), (47, 111, 112), (37, 109, 110), (106, 110, 109), (107, 111, 110), (105, 109, 112), (108, 112, 111), (113, 116, 115), (107, 115, 116), (106, 114, 115), (108, 116, 113), (120, 128, 125), (33, 121, 122), (44, 124, 121), (32, 122, 123), (117, 118, 122), (119, 123, 122), (117, 121, 124), (120, 124, 123), (125, 128, 127), (117, 125, 126), (119, 127, 128), (118, 126, 127)])
_uv = me_grid_001.uv_layers.new(name='UVMap')
_uv.uv.foreach_set('vector', [0.1, 0.4, 0.0, 0.5, 0.0, 0.4, 0.2, 0.4, 0.1, 0.5, 0.1, 0.4, 0.3, 0.4, 0.2, 0.5, 0.2, 0.4, 0.4, 0.4, 0.3, 0.5, 0.3, 0.4, 0.5, 0.4, 0.4, 0.5, 0.4, 0.4, 0.6, 0.4, 0.5, 0.5, 0.5, 0.4, 0.7, 0.4, 0.6, 0.5, 0.6, 0.4, 0.8, 0.4, 0.7, 0.5, 0.7, 0.4, 0.9, 0.4, 0.8, 0.5, 0.8, 0.4, 1.0, 0.4, 0.9, 0.5, 0.9, 0.4, 0.1, 0.5, 0.0, 0.6, 0.0, 0.5, 0.2, 0.5, 0.1, 0.6, 0.1, 0.5, 0.4, 0.7, 0.5, 0.6, 0.5, 0.6, 0.3153, 0.5, 0.3847, 0.5, 0.3847, 0.5, 0.5, 0.6, 0.5, 0.5, 0.5, 0.5, 0.6, 0.5, 0.5, 0.6, 0.5, 0.5, 0.7, 0.5, 0.6, 0.6, 0.6, 0.5, 0.8, 0.5, 0.7, 0.6, 0.7, 0.5, 0.9, 0.5, 0.8, 0.6, 0.8, 0.5, 1.0, 0.5, 0.9, 0.6, 0.9, 0.5, 0.1, 0.6, 0.0, 0.7, 0.0, 0.6, 0.2, 0.6, 0.1, 0.7, 0.1, 0.6, 0.5, 0.5, 0.4, 0.5, 0.4, 0.5, 0.2, 0.6, 0.3, 0.7, 0.3, 0.7, 0.6, 0.6, 0.5, 0.7, 0.5, 0.6, 0.7, 0.6, 0.6, 0.7, 0.6, 0.6, 0.9, 0.7, 0.9, 0.6, 0.9, 0.6, 0.9, 0.6, 0.8, 0.6, 0.8, 0.6, 1.0, 0.6, 0.9, 0.7, 0.9, 0.6, 0.1, 0.7, 0.0, 0.8, 0.0, 0.7, 0.1, 0.8, 0.2, 0.8, 0.2, 0.8, 0.3, 0.7, 0.2, 0.8, 0.2, 0.7, 0.4, 0.7, 0.3, 0.8, 0.3, 0.7, 0.5, 0.7, 0.4, 0.8, 0.4, 0.7, 0.6, 0.8, 0.6, 0.7, 0.6, 0.7, 0.7, 0.7, 0.6, 0.8, 0.6, 0.7, 0.8, 0.7, 0.7, 0.8, 0.7, 0.7, 0.9, 0.7, 0.8, 0.8, 0.8, 0.7, 1.0, 0.7, 0.9, 0.8, 0.9, 0.7, 0.1, 0.8, 0.0, 0.9, 0.0, 0.8, 0.2, 0.8, 0.1, 0.9, 0.1, 0.8, 0.3, 0.8, 0.2, 0.9, 0.2, 0.8, 0.4, 0.8, 0.3, 0.9, 0.3, 0.8, 0.5, 0.8, 0.4, 0.9, 0.4, 0.8, 0.6, 0.8, 0.5, 0.9, 0.5, 0.8, 0.7, 0.8, 0.6, 0.9, 0.6, 0.8, 0.9, 0.9, 0.9, 0.8, 0.9, 0.8, 0.9, 0.8, 0.8, 0.8, 0.8, 0.8, 1.0, 0.8, 0.9, 0.9, 0.9, 0.8, 0.1, 0.9, 0.0, 1.0, 0.0, 0.9, 0.2, 0.9, 0.1, 1.0, 0.1, 0.9, 0.3, 0.9, 0.2, 1.0, 0.2, 0.9, 0.4, 0.9, 0.3, 1.0, 0.3, 0.9, 0.5, 0.9, 0.4, 1.0, 0.4, 0.9, 0.6, 0.9, 0.5, 1.0, 0.5, 0.9, 0.7, 0.9, 0.6, 1.0, 0.6, 0.9, 0.8, 0.9, 0.7, 1.0, 0.7, 0.9, 0.9, 0.9, 0.8, 1.0, 0.8, 0.9, 1.0, 0.9, 0.9, 1.0, 0.9, 0.9, 0.2, 0.5, 0.2, 0.6, 0.2, 0.6, 0.3, 0.7, 0.2, 0.7, 0.2, 0.6, 0.5, 0.6, 0.5, 0.7, 0.4, 0.7, 0.3, 0.5, 0.2, 0.6, 0.2, 0.5, 0.4, 0.5, 0.3, 0.6, 0.3, 0.5, 0.5, 0.5, 0.4, 0.6, 0.4, 0.5, 0.4, 0.6, 0.3, 0.7, 0.3, 0.6, 0.5, 0.6, 0.4, 0.7, 0.4, 0.6, 0.3, 0.7, 0.2, 0.6, 0.3, 0.6, 0.3, 0.7, 0.4, 0.7, 0.4, 0.7, 0.3, 0.5, 0.2, 0.5, 0.2, 0.5, 0.3153, 0.5, 0.4, 0.5, 0.3847, 0.5, 0.3153, 0.5, 0.3, 0.5, 0.3153, 0.5, 0.3847, 0.5, 0.4, 0.5, 0.3847, 0.5, 0.3847, 0.5, 0.3, 0.5, 0.3153, 0.5, 0.3847, 0.5, 0.3153, 0.5, 0.3153, 0.5, 0.3153, 0.5, 0.3153, 0.5, 0.3153, 0.5, 0.3847, 0.5, 0.3847, 0.5, 0.3847, 0.5, 0.3847, 0.5, 0.3153, 0.5, 0.3153, 0.5, 0.8, 0.6, 0.7, 0.7, 0.7, 0.6, 0.9, 0.6, 0.8, 0.7, 0.8, 0.6, 0.8, 0.6, 0.7, 0.6, 0.7, 0.6, 0.7, 0.6, 0.7, 0.7, 0.7, 0.7, 0.8, 0.7, 0.9, 0.7, 0.9, 0.7, 0.7, 0.7, 0.8, 0.7, 0.8, 0.7, 0.8, 0.8, 0.7, 0.9, 0.7, 0.8, 0.9, 0.8, 0.8, 0.9, 0.8, 0.8, 0.8, 0.8, 0.7, 0.8, 0.7, 0.8, 0.7, 0.8, 0.7, 0.9, 0.7, 0.9, 0.8, 0.9, 0.9, 0.9, 0.9, 0.9, 0.7, 0.9, 0.8, 0.9, 0.8, 0.9, 0.5663, 0.7337, 0.5337, 0.7337, 0.5337, 0.7337, 0.5, 0.7, 0.5, 0.8, 0.5, 0.8, 0.5, 0.8, 0.6, 0.8, 0.6, 0.8, 0.6, 0.7, 0.5, 0.7, 0.5, 0.7, 0.5337, 0.7337, 0.6, 0.7, 0.5663, 0.7337, 0.5337, 0.7663, 0.5, 0.7, 0.5337, 0.7337, 0.5663, 0.7337, 0.6, 0.8, 0.5663, 0.7663, 0.5663, 0.7663, 0.5, 0.8, 0.5337, 0.7663, 0.5663, 0.7337, 0.5337, 0.7663, 0.5337, 0.7337, 0.5337, 0.7663, 0.5663, 0.7663, 0.5663, 0.7663, 0.5337, 0.7337, 0.5337, 0.7663, 0.5337, 0.7663, 0.5663, 0.7663, 0.5663, 0.7337, 0.5663, 0.7337, 0.1681, 0.7681, 0.1681, 0.7319, 0.1681, 0.7319, 0.2, 0.7, 0.1, 0.7, 0.1, 0.7, 0.2, 0.8, 0.2, 0.7, 0.2, 0.7, 0.1, 0.7, 0.1, 0.8, 0.1, 0.8, 0.1681, 0.7319, 0.1, 0.7, 0.2, 0.7, 0.1319, 0.7681, 0.1, 0.7, 0.1319, 0.7319, 0.1681, 0.7319, 0.2, 0.8, 0.1681, 0.7681, 0.1681, 0.7681, 0.1, 0.8, 0.1319, 0.7681, 0.1681, 0.7319, 0.1319, 0.7681, 0.1319, 0.7319, 0.1681, 0.7319, 0.1319, 0.7319, 0.1319, 0.7319, 0.1319, 0.7681, 0.1681, 0.7681, 0.1681, 0.7681, 0.1319, 0.7319, 0.1319, 0.7681, 0.1319, 0.7681, 0.1, 0.4, 0.1, 0.5, 0.0, 0.5, 0.2, 0.4, 0.2, 0.5, 0.1, 0.5, 0.3, 0.4, 0.3, 0.5, 0.2, 0.5, 0.4, 0.4, 0.4, 0.5, 0.3, 0.5, 0.5, 0.4, 0.5, 0.5, 0.4, 0.5, 0.6, 0.4, 0.6, 0.5, 0.5, 0.5, 0.7, 0.4, 0.7, 0.5, 0.6, 0.5, 0.8, 0.4, 0.8, 0.5, 0.7, 0.5, 0.9, 0.4, 0.9, 0.5, 0.8, 0.5, 1.0, 0.4, 1.0, 0.5, 0.9, 0.5, 0.1, 0.5, 0.1, 0.6, 0.0, 0.6, 0.2, 0.5, 0.2, 0.6, 0.1, 0.6, 0.4, 0.7, 0.4, 0.7, 0.5, 0.6, 0.3153, 0.5, 0.3153, 0.5, 0.3847, 0.5, 0.5, 0.6, 0.5, 0.6, 0.5, 0.5, 0.6, 0.5, 0.6, 0.6, 0.5, 0.6, 0.7, 0.5, 0.7, 0.6, 0.6, 0.6, 0.8, 0.5, 0.8, 0.6, 0.7, 0.6, 0.9, 0.5, 0.9, 0.6, 0.8, 0.6, 1.0, 0.5, 1.0, 0.6, 0.9, 0.6, 0.1, 0.6, 0.1, 0.7, 0.0, 0.7, 0.2, 0.6, 0.2, 0.7, 0.1, 0.7, 0.5, 0.5, 0.5, 0.5, 0.4, 0.5, 0.2, 0.6, 0.2, 0.6, 0.3, 0.7, 0.6, 0.6, 0.6, 0.7, 0.5, 0.7, 0.7, 0.6, 0.7, 0.7, 0.6, 0.7, 0.9, 0.7, 0.9, 0.7, 0.9, 0.6, 0.9, 0.6, 0.9, 0.6, 0.8, 0.6, 1.0, 0.6, 1.0, 0.7, 0.9, 0.7, 0.1, 0.7, 0.1, 0.8, 0.0, 0.8, 0.1, 0.8, 0.1, 0.8, 0.2, 0.8, 0.3, 0.7, 0.3, 0.8, 0.2, 0.8, 0.4, 0.7, 0.4, 0.8, 0.3, 0.8, 0.5, 0.7, 0.5, 0.8, 0.4, 0.8, 0.6, 0.8, 0.6, 0.8, 0.6, 0.7, 0.7, 0.7, 0.7, 0.8, 0.6, 0.8, 0.8, 0.7, 0.8, 0.8, 0.7, 0.8, 0.9, 0.7, 0.9, 0.8, 0.8, 0.8, 1.0, 0.7, 1.0, 0.8, 0.9, 0.8, 0.1, 0.8, 0.1, 0.9, 0.0, 0.9, 0.2, 0.8, 0.2, 0.9, 0.1, 0.9, 0.3, 0.8, 0.3, 0.9, 0.2, 0.9, 0.4, 0.8, 0.4, 0.9, 0.3, 0.9, 0.5, 0.8, 0.5, 0.9, 0.4, 0.9, 0.6, 0.8, 0.6, 0.9, 0.5, 0.9, 0.7, 0.8, 0.7, 0.9, 0.6, 0.9, 0.9, 0.9, 0.9, 0.9, 0.9, 0.8, 0.9, 0.8, 0.9, 0.8, 0.8, 0.8, 1.0, 0.8, 1.0, 0.9, 0.9, 0.9, 0.1, 0.9, 0.1, 1.0, 0.0, 1.0, 0.2, 0.9, 0.2, 1.0, 0.1, 1.0, 0.3, 0.9, 0.3, 1.0, 0.2, 1.0, 0.4, 0.9, 0.4, 1.0, 0.3, 1.0, 0.5, 0.9, 0.5, 1.0, 0.4, 1.0, 0.6, 0.9, 0.6, 1.0, 0.5, 1.0, 0.7, 0.9, 0.7, 1.0, 0.6, 1.0, 0.8, 0.9, 0.8, 1.0, 0.7, 1.0, 0.9, 0.9, 0.9, 1.0, 0.8, 1.0, 1.0, 0.9, 1.0, 1.0, 0.9, 1.0, 0.2, 0.5, 0.2, 0.5, 0.2, 0.6, 0.3, 0.5, 0.3, 0.6, 0.2, 0.6, 0.4, 0.5, 0.4, 0.6, 0.3, 0.6, 0.5, 0.5, 0.5, 0.6, 0.4, 0.6, 0.4, 0.6, 0.4, 0.7, 0.3, 0.7, 0.3, 0.7, 0.3, 0.7, 0.4, 0.7, 0.3, 0.5, 0.3, 0.5, 0.2, 0.5, 0.3153, 0.5, 0.3, 0.5, 0.4, 0.5, 0.3153, 0.5, 0.3, 0.5, 0.3, 0.5, 0.3847, 0.5, 0.4, 0.5, 0.4, 0.5, 0.3847, 0.5, 0.4, 0.5, 0.3, 0.5, 0.3847, 0.5, 0.3847, 0.5, 0.3153, 0.5, 0.3153, 0.5, 0.3153, 0.5, 0.3153, 0.5, 0.3847, 0.5, 0.3847, 0.5, 0.3847, 0.5, 0.3847, 0.5, 0.3847, 0.5, 0.3153, 0.5, 0.8, 0.6, 0.8, 0.7, 0.7, 0.7, 0.9, 0.6, 0.9, 0.7, 0.8, 0.7, 0.8, 0.6, 0.8, 0.6, 0.7, 0.6, 0.7, 0.6, 0.7, 0.6, 0.7, 0.7, 0.8, 0.7, 0.8, 0.7, 0.9, 0.7, 0.7, 0.7, 0.7, 0.7, 0.8, 0.7, 0.8, 0.8, 0.8, 0.9, 0.7, 0.9, 0.9, 0.8, 0.9, 0.9, 0.8, 0.9, 0.8, 0.8, 0.8, 0.8, 0.7, 0.8, 0.7, 0.8, 0.7, 0.8, 0.7, 0.9, 0.8, 0.9, 0.8, 0.9, 0.9, 0.9, 0.7, 0.9, 0.7, 0.9, 0.8, 0.9, 0.5663, 0.7337, 0.5663, 0.7337, 0.5337, 0.7337, 0.5, 0.7, 0.5, 0.7, 0.5, 0.8, 0.5, 0.8, 0.5, 0.8, 0.6, 0.8, 0.6, 0.7, 0.6, 0.7, 0.5, 0.7, 0.5337, 0.7337, 0.5, 0.7, 0.6, 0.7, 0.5337, 0.7663, 0.5, 0.8, 0.5, 0.7, 0.5663, 0.7337, 0.6, 0.7, 0.6, 0.8, 0.5663, 0.7663, 0.6, 0.8, 0.5, 0.8, 0.5663, 0.7337, 0.5663, 0.7663, 0.5337, 0.7663, 0.5337, 0.7663, 0.5337, 0.7663, 0.5663, 0.7663, 0.5337, 0.7337, 0.5337, 0.7337, 0.5337, 0.7663, 0.5663, 0.7663, 0.5663, 0.7663, 0.5663, 0.7337, 0.1681, 0.7681, 0.1681, 0.7681, 0.1681, 0.7319, 0.2, 0.7, 0.2, 0.7, 0.1, 0.7, 0.2, 0.8, 0.2, 0.8, 0.2, 0.7, 0.1, 0.7, 0.1, 0.7, 0.1, 0.8, 0.1681, 0.7319, 0.1319, 0.7319, 0.1, 0.7, 0.1319, 0.7681, 0.1, 0.8, 0.1, 0.7, 0.1681, 0.7319, 0.2, 0.7, 0.2, 0.8, 0.1681, 0.7681, 0.2, 0.8, 0.1, 0.8, 0.1681, 0.7319, 0.1681, 0.7681, 0.1319, 0.7681, 0.1681, 0.7319, 0.1681, 0.7319, 0.1319, 0.7319, 0.1319, 0.7681, 0.1319, 0.7681, 0.1681, 0.7681, 0.1319, 0.7319, 0.1319, 0.7319, 0.1319, 0.7681])
me_grid_001.update()

# ---- objects
ob_grid = bpy.data.objects.new('Grid', me_grid)
ob_wall01 = bpy.data.objects.new('wall01', me_grid_001)

# ---- transforms, parenting, visibility, modifiers, constraints
ob_grid.location = (0.0, 0.0, 0.0)
ob_wall01.location = (0.0, 0.0, 0.0)

# ---- collection membership
col_collection.objects.link(ob_grid)
col_collection.objects.link(ob_wall01)

# ---- scene / render settings (as saved in the file)
scene.frame_start = 1; scene.frame_end = 250; scene.frame_set(1)
scene.render.engine = 'BLENDER_EEVEE_NEXT'
scene.cycles.sampling_pattern = 'TABULATED_SOBOL'
scene.cycles.use_light_tree = False
scene.view_settings.view_transform = 'Filmic'
bpy.context.view_layer.update()

# ---- added for rendering (the .blend has no active camera and no usable light): camera, sun
cam_auto = bpy.data.cameras.new('AutoCamera')
cam_auto.lens = 50.0
cam_auto.sensor_width = 36.0
cam_auto.clip_end = 1000.0
ob_auto_camera = bpy.data.objects.new('AutoCamera', cam_auto)
scene.collection.objects.link(ob_auto_camera)
ob_auto_camera.location = (2.84271, -3.41126, 2.83575)
ob_auto_camera.rotation_euler = (1.09748, -7.21219e-08, 0.694738)
scene.camera = ob_auto_camera
light_auto_sun = bpy.data.lights.new('AutoSun', 'SUN')
light_auto_sun.energy = 3.0
light_auto_sun.angle = 0.0523599
ob_auto_sun = bpy.data.objects.new('AutoSun', light_auto_sun)
scene.collection.objects.link(ob_auto_sun)
ob_auto_sun.rotation_euler = (0.872665, 0.174533, 0.523599)
bpy.context.view_layer.update()
